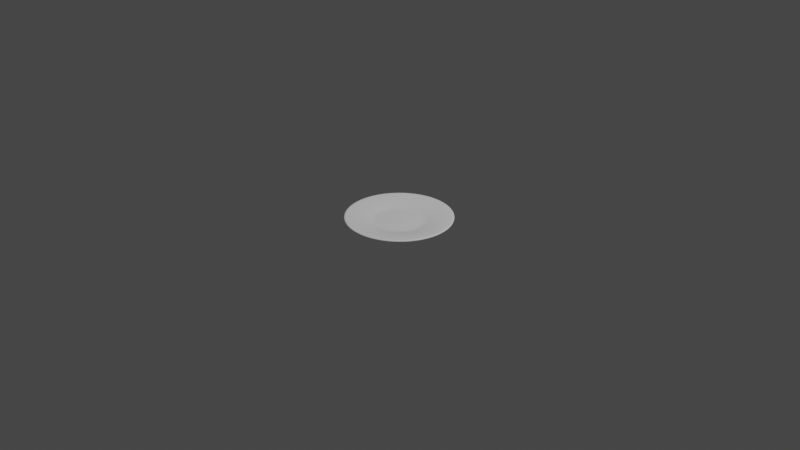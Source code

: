 # Source: plate6.blend  (saved by Blender 2.92.15; exported with 4.5.12 LTS)
import bpy
from mathutils import Matrix  # noqa: F401  (used for matrix-valued properties, if any)

bpy.ops.wm.read_factory_settings(use_empty=True)
scene = bpy.context.scene
scene.name = 'Scene'

# ---- collections
col_collection = bpy.data.collections.new('Collection'); scene.collection.children.link(col_collection)

# ---- materials (node trees are filled in below, after node groups)
mat_plate_001 = bpy.data.materials.new('Plate.001')
mat_plate_001.alpha_threshold = 0.0
mat_plate_001.use_transparent_shadow = False
mat_plate_001.roughness = 0.5
mat_plate_001.line_color = (0.0, 0.0, 0.0, 1.0)

# ---- material node trees
mat_plate_001.use_nodes = True; mat_plate_001.node_tree.nodes.clear()
_N = mat_plate_001.node_tree.nodes; _L = mat_plate_001.node_tree.links
n0 = _N.new('ShaderNodeOutputMaterial'); n0.name = 'Material Output'; n0.location = (300, 300)
n1 = _N.new('ShaderNodeBsdfPrincipled'); n1.name = 'Principled BSDF'; n1.location = (10, 300)
n1.width = 150
n1.subsurface_method = 'BURLEY'
n1.inputs[0].default_value = (1.0, 1.0, 1.0, 1.0)
n1.inputs[2].default_value = 0.0
n1.inputs[3].default_value = 1.45
n1.inputs[9].default_value = (1.0, 1.0, 1.0)
n1.inputs[27].default_value = (0.0, 0.0, 0.0, 1.0)
n1.inputs[28].default_value = 1.0
_L.new(n1.outputs[0], n0.inputs[0])
n0.is_active_output = True

# ---- world
world_world = bpy.data.worlds.new('World'); scene.world = world_world
world_world.use_nodes = True; world_world.node_tree.nodes.clear()
_N = world_world.node_tree.nodes; _L = world_world.node_tree.links
n0 = _N.new('ShaderNodeOutputWorld'); n0.name = 'World Output'; n0.location = (300, 300)
n1 = _N.new('ShaderNodeBackground'); n1.name = 'Background'; n1.location = (10, 300)
n1.inputs[0].default_value = (0.05088, 0.05088, 0.05088, 1.0)
_L.new(n1.outputs[0], n0.inputs[0])
n0.is_active_output = True
world_world.color = (0.05088, 0.05088, 0.05088)
world_world.use_sun_shadow = False
world_world.sun_shadow_jitter_overblur = 0.0

# ---- cameras
cam_camera = bpy.data.cameras.new('Camera')
cam_camera.clip_end = 100.0
cam_camera.ortho_scale = 7.314

# ---- lights
light_light = bpy.data.lights.new('Light', 'POINT')
light_light.transmission_factor = 0.0
light_light.energy = 1000.0
light_light.shadow_soft_size = 0.1
light_light.shadow_maximum_resolution = 0.006
light_light.use_absolute_resolution = True

# ---- meshes
me_mesh_007 = bpy.data.meshes.new('Mesh.007')
me_mesh_007.from_pydata([(1.28, -0.1907, -0.2027), (1.233, -0.1907, -0.4005), (1.155, -0.1907, -0.5884), (1.048, -0.1907, -0.7618), (0.9164, -0.1907, -0.9164), (0.7618, -0.1907, -1.048), (0.5884, -0.1907, -1.155), (0.4005, -0.1907, -1.233), (0.2027, -0.1907, -1.28), (2.086e-07, -0.1907, -1.296), (-0.2027, -0.1907, -1.28), (-0.4005, -0.1907, -1.233), (-0.5884, -0.1907, -1.155), (-0.7618, -0.1907, -1.048), (-0.9164, -0.1907, -0.9164), (-1.048, -0.1907, -0.7618), (-1.155, -0.1907, -0.5884), (-1.233, -0.1907, -0.4005), (-1.28, -0.1907, -0.2027), (-1.296, -0.1907, 0.0), (-1.28, -0.1907, 0.2027), (-1.233, -0.1907, 0.4005), (-1.155, -0.1907, 0.5884), (-1.048, -0.1907, 0.7618), (-0.9164, -0.1907, 0.9164), (-0.7618, -0.1907, 1.048), (-0.5884, -0.1907, 1.155), (-0.4005, -0.1907, 1.233), (-0.2027, -0.1907, 1.28), (-2.086e-07, -0.1907, 1.296), (0.2027, -0.1907, 1.28), (0.4005, -0.1907, 1.233), (0.5884, -0.1907, 1.155), (0.7618, -0.1907, 1.048), (0.9164, -0.1907, 0.9164), (1.048, -0.1907, 0.7618), (1.155, -0.1907, 0.5884), (1.233, -0.1907, 0.4005), (1.28, -0.1907, 0.2027), (1.296, -0.1907, 0.0), (1.312, -0.1007, -0.2078), (1.263, -0.1007, -0.4104), (1.183, -0.1007, -0.6029), (1.074, -0.1007, -0.7806), (0.9391, -0.1007, -0.9391), (0.7806, -0.1007, -1.074), (0.6029, -0.1007, -1.183), (0.4104, -0.1007, -1.263), (0.2078, -0.1007, -1.312), (2.384e-07, -0.1007, -1.328), (-0.2078, -0.1007, -1.312), (-0.4104, -0.1007, -1.263), (-0.6029, -0.1007, -1.183), (-0.7806, -0.1007, -1.074), (-0.9391, -0.1007, -0.9391), (-1.074, -0.1007, -0.7806), (-1.183, -0.1007, -0.6029), (-1.263, -0.1007, -0.4104), (-1.312, -0.1007, -0.2078), (-1.328, -0.1007, 0.0), (-1.312, -0.1007, 0.2078), (-1.263, -0.1007, 0.4104), (-1.183, -0.1007, 0.6029), (-1.074, -0.1007, 0.7806), (-0.9391, -0.1007, 0.9391), (-0.7806, -0.1007, 1.074), (-0.6029, -0.1007, 1.183), (-0.4104, -0.1007, 1.263), (-0.2078, -0.1007, 1.312), (-1.788e-07, -0.1007, 1.328), (0.2078, -0.1007, 1.312), (0.4104, -0.1007, 1.263), (0.6029, -0.1007, 1.183), (0.7806, -0.1007, 1.074), (0.9391, -0.1007, 0.9391), (1.074, -0.1007, 0.7806), (1.183, -0.1007, 0.6029), (1.263, -0.1007, 0.4104), (1.312, -0.1007, 0.2078), (1.328, -0.1007, 0.0), (1.167, -0.03789, -0.1848), (1.123, -0.03789, -0.365), (1.053, -0.03789, -0.5363), (0.9557, -0.03789, -0.6943), (0.8353, -0.03789, -0.8353), (0.6943, -0.03789, -0.9557), (0.5363, -0.03789, -1.053), (0.365, -0.03789, -1.123), (0.1848, -0.03789, -1.167), (2.086e-07, -0.03789, -1.181), (-0.1848, -0.03789, -1.167), (-0.365, -0.03789, -1.123), (-0.5363, -0.03789, -1.053), (-0.6943, -0.03789, -0.9557), (-0.8353, -0.03789, -0.8353), (-0.9557, -0.03789, -0.6943), (-1.053, -0.03789, -0.5363), (-1.123, -0.03789, -0.365), (-1.167, -0.03789, -0.1848), (-1.181, -0.03789, 0.0), (-1.167, -0.03789, 0.1848), (-1.123, -0.03789, 0.365), (-1.053, -0.03789, 0.5363), (-0.9557, -0.03789, 0.6943), (-0.8353, -0.03789, 0.8353), (-0.6943, -0.03789, 0.9557), (-0.5363, -0.03789, 1.053), (-0.365, -0.03789, 1.123), (-0.1848, -0.03789, 1.167), (-1.788e-07, -0.03789, 1.181), (0.1848, -0.03789, 1.167), (0.365, -0.03789, 1.123), (0.5363, -0.03789, 1.053), (0.6943, -0.03789, 0.9557), (0.8353, -0.03789, 0.8353), (0.9557, -0.03789, 0.6943), (1.053, -0.03789, 0.5363), (1.123, -0.03789, 0.365), (1.167, -0.03789, 0.1848), (1.181, -0.03789, 0.0), (1.101, -0.08293, -0.1743), (1.06, -0.08293, -0.3444), (-5.96e-08, -0.08293, 0.0), (0.9929, -0.08293, -0.5059), (0.9016, -0.08293, -0.655), (0.788, -0.08293, -0.788), (0.655, -0.08293, -0.9016), (0.5059, -0.08293, -0.9929), (0.3444, -0.08293, -1.06), (0.1743, -0.08293, -1.101), (2.086e-07, -0.08293, -1.114), (-0.1743, -0.08293, -1.101), (-0.3444, -0.08293, -1.06), (-0.5059, -0.08293, -0.9929), (-0.655, -0.08293, -0.9016), (-0.788, -0.08293, -0.788), (-0.9016, -0.08293, -0.655), (-0.9929, -0.08293, -0.5059), (-1.06, -0.08293, -0.3444), (-1.101, -0.08293, -0.1743), (-1.114, -0.08293, 0.0), (-1.101, -0.08293, 0.1743), (-1.06, -0.08293, 0.3444), (-0.9929, -0.08293, 0.5059), (-0.9016, -0.08293, 0.655), (-0.788, -0.08293, 0.788), (-0.655, -0.08293, 0.9016), (-0.5059, -0.08293, 0.9929), (-0.3444, -0.08293, 1.06), (-0.1743, -0.08293, 1.101), (-1.788e-07, -0.08293, 1.114), (0.1743, -0.08293, 1.101), (0.3444, -0.08293, 1.06), (0.5059, -0.08293, 0.9929), (0.655, -0.08293, 0.9016), (0.788, -0.08293, 0.788), (0.9016, -0.08293, 0.655), (0.9929, -0.08293, 0.5059), (1.06, -0.08293, 0.3444), (1.101, -0.08293, 0.1743), (1.114, -0.08293, 0.0), (2.182, 0.07168, -0.3456), (2.202, 0.09324, -0.3487), (2.101, 0.07168, -0.6827), (2.12, 0.09324, -0.6888), (1.969, 0.07168, -1.003), (1.986, 0.09324, -1.012), (1.787, 0.07168, -1.299), (1.803, 0.09324, -1.31), (1.562, 0.07168, -1.562), (1.576, 0.09324, -1.576), (1.299, 0.07168, -1.787), (1.31, 0.09324, -1.803), (1.003, 0.07168, -1.969), (1.012, 0.09324, -1.986), (0.6827, 0.07168, -2.101), (0.6888, 0.09324, -2.12), (0.3456, 0.07168, -2.182), (0.3487, 0.09324, -2.202), (5.96e-07, 0.07168, -2.209), (5.96e-07, 0.09324, -2.229), (-0.3456, 0.07168, -2.182), (-0.3487, 0.09324, -2.202), (-0.6827, 0.07168, -2.101), (-0.6888, 0.09324, -2.12), (-1.003, 0.07168, -1.969), (-1.012, 0.09324, -1.986), (-1.299, 0.07168, -1.787), (-1.31, 0.09324, -1.803), (-1.562, 0.07168, -1.562), (-1.576, 0.09324, -1.576), (-1.787, 0.07168, -1.299), (-1.803, 0.09324, -1.31), (-1.969, 0.07168, -1.003), (-1.986, 0.09324, -1.012), (-2.101, 0.07168, -0.6827), (-2.12, 0.09324, -0.6888), (-2.182, 0.07168, -0.3456), (-2.202, 0.09324, -0.3487), (-2.209, 0.07168, 0.0), (-2.229, 0.09324, 0.0), (-2.182, 0.07168, 0.3456), (-2.202, 0.09324, 0.3487), (-2.101, 0.07168, 0.6827), (-2.12, 0.09324, 0.6888), (-1.969, 0.07168, 1.003), (-1.986, 0.09324, 1.012), (-1.787, 0.07168, 1.299), (-1.803, 0.09324, 1.31), (-1.562, 0.07168, 1.562), (-1.576, 0.09324, 1.576), (-1.299, 0.07168, 1.787), (-1.31, 0.09324, 1.803), (-1.003, 0.07168, 1.969), (-1.012, 0.09324, 1.986), (-0.6827, 0.07168, 2.101), (-0.6888, 0.09324, 2.12), (-0.3456, 0.07168, 2.182), (-0.3487, 0.09324, 2.202), (-1.49e-07, 0.07168, 2.209), (-1.49e-07, 0.09324, 2.229), (0.3456, 0.07168, 2.182), (0.3487, 0.09324, 2.202), (0.6827, 0.07168, 2.101), (0.6888, 0.09324, 2.12), (1.003, 0.07168, 1.969), (1.012, 0.09324, 1.986), (1.299, 0.07168, 1.787), (1.31, 0.09324, 1.803), (1.562, 0.07168, 1.562), (1.576, 0.09324, 1.576), (1.787, 0.07168, 1.299), (1.803, 0.09324, 1.31), (1.969, 0.07168, 1.003), (1.986, 0.09324, 1.012), (2.101, 0.07168, 0.6827), (2.12, 0.09324, 0.6888), (2.182, 0.07168, 0.3456), (2.202, 0.09324, 0.3487), (2.209, 0.07168, 0.0), (2.229, 0.09324, 0.0), (2.202, 0.1158, -0.3487), (2.178, 0.1334, -0.3449), (2.12, 0.1158, -0.6888), (2.097, 0.1334, -0.6813), (1.986, 0.1158, -1.012), (1.964, 0.1334, -1.001), (1.803, 0.1158, -1.31), (1.784, 0.1334, -1.296), (1.576, 0.1158, -1.576), (1.559, 0.1334, -1.559), (1.31, 0.1158, -1.803), (1.296, 0.1334, -1.784), (1.012, 0.1158, -1.986), (1.001, 0.1334, -1.964), (0.6888, 0.1158, -2.12), (0.6813, 0.1334, -2.097), (0.3487, 0.1158, -2.202), (0.3449, 0.1334, -2.178), (5.96e-07, 0.1158, -2.229), (5.96e-07, 0.1334, -2.205), (-0.3487, 0.1158, -2.202), (-0.3449, 0.1334, -2.178), (-0.6888, 0.1158, -2.12), (-0.6813, 0.1334, -2.097), (-1.012, 0.1158, -1.986), (-1.001, 0.1334, -1.964), (-1.31, 0.1158, -1.803), (-1.296, 0.1334, -1.784), (-1.576, 0.1158, -1.576), (-1.559, 0.1334, -1.559), (-1.803, 0.1158, -1.31), (-1.784, 0.1334, -1.296), (-1.986, 0.1158, -1.012), (-1.964, 0.1334, -1.001), (-2.12, 0.1158, -0.6888), (-2.097, 0.1334, -0.6813), (-2.202, 0.1158, -0.3487), (-2.178, 0.1334, -0.3449), (-2.229, 0.1158, 0.0), (-2.205, 0.1334, 0.0), (-2.202, 0.1158, 0.3487), (-2.178, 0.1334, 0.3449), (-2.12, 0.1158, 0.6888), (-2.097, 0.1334, 0.6813), (-1.986, 0.1158, 1.012), (-1.964, 0.1334, 1.001), (-1.803, 0.1158, 1.31), (-1.784, 0.1334, 1.296), (-1.576, 0.1158, 1.576), (-1.559, 0.1334, 1.559), (-1.31, 0.1158, 1.803), (-1.296, 0.1334, 1.784), (-1.012, 0.1158, 1.986), (-1.001, 0.1334, 1.964), (-0.6888, 0.1158, 2.12), (-0.6813, 0.1334, 2.097), (-0.3487, 0.1158, 2.202), (-0.3449, 0.1334, 2.178), (-1.49e-07, 0.1158, 2.229), (-1.49e-07, 0.1334, 2.205), (0.3487, 0.1158, 2.202), (0.3449, 0.1334, 2.178), (0.6888, 0.1158, 2.12), (0.6813, 0.1334, 2.097), (1.012, 0.1158, 1.986), (1.001, 0.1334, 1.964), (1.31, 0.1158, 1.803), (1.296, 0.1334, 1.784), (1.576, 0.1158, 1.576), (1.559, 0.1334, 1.559), (1.803, 0.1158, 1.31), (1.784, 0.1334, 1.296), (1.986, 0.1158, 1.012), (1.964, 0.1334, 1.001), (2.12, 0.1158, 0.6888), (2.097, 0.1334, 0.6813), (2.202, 0.1158, 0.3487), (2.178, 0.1334, 0.3449), (2.229, 0.1158, 0.0), (2.205, 0.1334, 0.0)], [], [(0, 1, 41, 40), (1, 2, 42, 41), (2, 3, 43, 42), (3, 4, 44, 43), (4, 5, 45, 44), (5, 6, 46, 45), (6, 7, 47, 46), (7, 8, 48, 47), (8, 9, 49, 48), (9, 10, 50, 49), (10, 11, 51, 50), (11, 12, 52, 51), (12, 13, 53, 52), (13, 14, 54, 53), (14, 15, 55, 54), (15, 16, 56, 55), (16, 17, 57, 56), (17, 18, 58, 57), (18, 19, 59, 58), (19, 20, 60, 59), (20, 21, 61, 60), (21, 22, 62, 61), (22, 23, 63, 62), (23, 24, 64, 63), (24, 25, 65, 64), (25, 26, 66, 65), (26, 27, 67, 66), (27, 28, 68, 67), (28, 29, 69, 68), (29, 30, 70, 69), (30, 31, 71, 70), (31, 32, 72, 71), (32, 33, 73, 72), (33, 34, 74, 73), (34, 35, 75, 74), (35, 36, 76, 75), (36, 37, 77, 76), (37, 38, 78, 77), (38, 39, 79, 78), (39, 0, 40, 79), (120, 121, 122), (121, 123, 122), (123, 124, 122), (124, 125, 122), (125, 126, 122), (126, 127, 122), (127, 128, 122), (128, 129, 122), (129, 130, 122), (130, 131, 122), (131, 132, 122), (132, 133, 122), (133, 134, 122), (134, 135, 122), (135, 136, 122), (136, 137, 122), (137, 138, 122), (138, 139, 122), (139, 140, 122), (140, 141, 122), (141, 142, 122), (142, 143, 122), (143, 144, 122), (144, 145, 122), (145, 146, 122), (146, 147, 122), (147, 148, 122), (148, 149, 122), (149, 150, 122), (150, 151, 122), (151, 152, 122), (152, 153, 122), (153, 154, 122), (154, 155, 122), (155, 156, 122), (156, 157, 122), (157, 158, 122), (158, 159, 122), (159, 160, 122), (160, 120, 122), (80, 81, 121, 120), (81, 82, 123, 121), (82, 83, 124, 123), (83, 84, 125, 124), (84, 85, 126, 125), (85, 86, 127, 126), (86, 87, 128, 127), (87, 88, 129, 128), (88, 89, 130, 129), (89, 90, 131, 130), (90, 91, 132, 131), (91, 92, 133, 132), (92, 93, 134, 133), (93, 94, 135, 134), (94, 95, 136, 135), (95, 96, 137, 136), (96, 97, 138, 137), (97, 98, 139, 138), (98, 99, 140, 139), (99, 100, 141, 140), (100, 101, 142, 141), (101, 102, 143, 142), (102, 103, 144, 143), (103, 104, 145, 144), (104, 105, 146, 145), (105, 106, 147, 146), (106, 107, 148, 147), (107, 108, 149, 148), (108, 109, 150, 149), (109, 110, 151, 150), (110, 111, 152, 151), (111, 112, 153, 152), (112, 113, 154, 153), (113, 114, 155, 154), (114, 115, 156, 155), (115, 116, 157, 156), (116, 117, 158, 157), (117, 118, 159, 158), (118, 119, 160, 159), (119, 80, 120, 160), (161, 162, 240, 239), (162, 161, 163, 164), (164, 163, 165, 166), (166, 165, 167, 168), (168, 167, 169, 170), (170, 169, 171, 172), (172, 171, 173, 174), (174, 173, 175, 176), (176, 175, 177, 178), (178, 177, 179, 180), (180, 179, 181, 182), (182, 181, 183, 184), (184, 183, 185, 186), (186, 185, 187, 188), (188, 187, 189, 190), (190, 189, 191, 192), (192, 191, 193, 194), (194, 193, 195, 196), (196, 195, 197, 198), (198, 197, 199, 200), (200, 199, 201, 202), (202, 201, 203, 204), (204, 203, 205, 206), (206, 205, 207, 208), (208, 207, 209, 210), (210, 209, 211, 212), (212, 211, 213, 214), (214, 213, 215, 216), (216, 215, 217, 218), (218, 217, 219, 220), (220, 219, 221, 222), (222, 221, 223, 224), (224, 223, 225, 226), (226, 225, 227, 228), (228, 227, 229, 230), (230, 229, 231, 232), (232, 231, 233, 234), (234, 233, 235, 236), (236, 235, 237, 238), (238, 237, 239, 240), (241, 242, 320, 319), (242, 241, 243, 244), (244, 243, 245, 246), (246, 245, 247, 248), (248, 247, 249, 250), (250, 249, 251, 252), (252, 251, 253, 254), (254, 253, 255, 256), (256, 255, 257, 258), (258, 257, 259, 260), (260, 259, 261, 262), (262, 261, 263, 264), (264, 263, 265, 266), (266, 265, 267, 268), (268, 267, 269, 270), (270, 269, 271, 272), (272, 271, 273, 274), (274, 273, 275, 276), (276, 275, 277, 278), (278, 277, 279, 280), (280, 279, 281, 282), (282, 281, 283, 284), (284, 283, 285, 286), (286, 285, 287, 288), (288, 287, 289, 290), (290, 289, 291, 292), (292, 291, 293, 294), (294, 293, 295, 296), (296, 295, 297, 298), (298, 297, 299, 300), (300, 299, 301, 302), (302, 301, 303, 304), (304, 303, 305, 306), (306, 305, 307, 308), (308, 307, 309, 310), (310, 309, 311, 312), (312, 311, 313, 314), (314, 313, 315, 316), (316, 315, 317, 318), (318, 317, 319, 320), (40, 41, 163, 161), (41, 42, 165, 163), (42, 43, 167, 165), (43, 44, 169, 167), (44, 45, 171, 169), (45, 46, 173, 171), (46, 47, 175, 173), (47, 48, 177, 175), (48, 49, 179, 177), (49, 50, 181, 179), (50, 51, 183, 181), (51, 52, 185, 183), (52, 53, 187, 185), (53, 54, 189, 187), (54, 55, 191, 189), (55, 56, 193, 191), (56, 57, 195, 193), (57, 58, 197, 195), (58, 59, 199, 197), (59, 60, 201, 199), (60, 61, 203, 201), (61, 62, 205, 203), (62, 63, 207, 205), (63, 64, 209, 207), (64, 65, 211, 209), (65, 66, 213, 211), (66, 67, 215, 213), (67, 68, 217, 215), (68, 69, 219, 217), (69, 70, 221, 219), (70, 71, 223, 221), (71, 72, 225, 223), (72, 73, 227, 225), (73, 74, 229, 227), (74, 75, 231, 229), (75, 76, 233, 231), (76, 77, 235, 233), (77, 78, 237, 235), (78, 79, 239, 237), (79, 40, 161, 239), (162, 164, 243, 241), (164, 166, 245, 243), (166, 168, 247, 245), (168, 170, 249, 247), (170, 172, 251, 249), (172, 174, 253, 251), (174, 176, 255, 253), (176, 178, 257, 255), (178, 180, 259, 257), (180, 182, 261, 259), (182, 184, 263, 261), (184, 186, 265, 263), (186, 188, 267, 265), (188, 190, 269, 267), (190, 192, 271, 269), (192, 194, 273, 271), (194, 196, 275, 273), (196, 198, 277, 275), (198, 200, 279, 277), (200, 202, 281, 279), (202, 204, 283, 281), (204, 206, 285, 283), (206, 208, 287, 285), (208, 210, 289, 287), (210, 212, 291, 289), (212, 214, 293, 291), (214, 216, 295, 293), (216, 218, 297, 295), (218, 220, 299, 297), (220, 222, 301, 299), (222, 224, 303, 301), (224, 226, 305, 303), (226, 228, 307, 305), (228, 230, 309, 307), (230, 232, 311, 309), (232, 234, 313, 311), (234, 236, 315, 313), (236, 238, 317, 315), (238, 240, 319, 317), (240, 162, 241, 319), (242, 244, 81, 80), (244, 246, 82, 81), (246, 248, 83, 82), (248, 250, 84, 83), (250, 252, 85, 84), (252, 254, 86, 85), (254, 256, 87, 86), (256, 258, 88, 87), (258, 260, 89, 88), (260, 262, 90, 89), (262, 264, 91, 90), (264, 266, 92, 91), (266, 268, 93, 92), (268, 270, 94, 93), (270, 272, 95, 94), (272, 274, 96, 95), (274, 276, 97, 96), (276, 278, 98, 97), (278, 280, 99, 98), (280, 282, 100, 99), (282, 284, 101, 100), (284, 286, 102, 101), (286, 288, 103, 102), (288, 290, 104, 103), (290, 292, 105, 104), (292, 294, 106, 105), (294, 296, 107, 106), (296, 298, 108, 107), (298, 300, 109, 108), (300, 302, 110, 109), (302, 304, 111, 110), (304, 306, 112, 111), (306, 308, 113, 112), (308, 310, 114, 113), (310, 312, 115, 114), (312, 314, 116, 115), (314, 316, 117, 116), (316, 318, 118, 117), (318, 320, 119, 118), (320, 242, 80, 119)])
me_mesh_007.polygons.foreach_set('use_smooth', [True] * 320)
_k = set([(0, 1), (0, 39), (1, 2), (2, 3), (3, 4), (4, 5), (5, 6), (6, 7), (7, 8), (8, 9), (9, 10), (10, 11), (11, 12), (12, 13), (13, 14), (14, 15), (15, 16), (16, 17), (17, 18), (18, 19), (19, 20), (20, 21), (21, 22), (22, 23), (23, 24), (24, 25), (25, 26), (26, 27), (27, 28), (28, 29), (29, 30), (30, 31), (31, 32), (32, 33), (33, 34), (34, 35), (35, 36), (36, 37), (37, 38), (38, 39)])
me_mesh_007.attributes.new('sharp_edge', 'BOOLEAN', 'EDGE').data.foreach_set('value', [ (min(e.vertices), max(e.vertices)) in _k for e in me_mesh_007.edges])
_uv = me_mesh_007.uv_layers.new(name='map1')
_uv.uv.foreach_set('vector', [0.375, 0.3125, 0.3812, 0.3125, 0.3812, 0.6884, 0.375, 0.6884, 0.3812, 0.3125, 0.3875, 0.3125, 0.3875, 0.6884, 0.3812, 0.6884, 0.3875, 0.3125, 0.3937, 0.3125, 0.3937, 0.6884, 0.3875, 0.6884, 0.3937, 0.3125, 0.4, 0.3125, 0.4, 0.6884, 0.3937, 0.6884, 0.4, 0.3125, 0.4062, 0.3125, 0.4062, 0.6884, 0.4, 0.6884, 0.4062, 0.3125, 0.4125, 0.3125, 0.4125, 0.6884, 0.4062, 0.6884, 0.4125, 0.3125, 0.4187, 0.3125, 0.4187, 0.6884, 0.4125, 0.6884, 0.4187, 0.3125, 0.425, 0.3125, 0.425, 0.6884, 0.4187, 0.6884, 0.425, 0.3125, 0.4312, 0.3125, 0.4312, 0.6884, 0.425, 0.6884, 0.4312, 0.3125, 0.4375, 0.3125, 0.4375, 0.6884, 0.4312, 0.6884, 0.4375, 0.3125, 0.4437, 0.3125, 0.4437, 0.6884, 0.4375, 0.6884, 0.4437, 0.3125, 0.45, 0.3125, 0.45, 0.6884, 0.4437, 0.6884, 0.45, 0.3125, 0.4562, 0.3125, 0.4562, 0.6884, 0.45, 0.6884, 0.4562, 0.3125, 0.4625, 0.3125, 0.4625, 0.6884, 0.4562, 0.6884, 0.4625, 0.3125, 0.4687, 0.3125, 0.4687, 0.6884, 0.4625, 0.6884, 0.4687, 0.3125, 0.475, 0.3125, 0.475, 0.6884, 0.4687, 0.6884, 0.475, 0.3125, 0.4812, 0.3125, 0.4812, 0.6884, 0.475, 0.6884, 0.4812, 0.3125, 0.4875, 0.3125, 0.4875, 0.6884, 0.4812, 0.6884, 0.4875, 0.3125, 0.4937, 0.3125, 0.4937, 0.6884, 0.4875, 0.6884, 0.4937, 0.3125, 0.5, 0.3125, 0.5, 0.6884, 0.4937, 0.6884, 0.5, 0.3125, 0.5062, 0.3125, 0.5062, 0.6884, 0.5, 0.6884, 0.5062, 0.3125, 0.5125, 0.3125, 0.5125, 0.6884, 0.5062, 0.6884, 0.5125, 0.3125, 0.5187, 0.3125, 0.5187, 0.6884, 0.5125, 0.6884, 0.5187, 0.3125, 0.525, 0.3125, 0.525, 0.6884, 0.5187, 0.6884, 0.525, 0.3125, 0.5312, 0.3125, 0.5312, 0.6884, 0.525, 0.6884, 0.5312, 0.3125, 0.5375, 0.3125, 0.5375, 0.6884, 0.5312, 0.6884, 0.5375, 0.3125, 0.5438, 0.3125, 0.5438, 0.6884, 0.5375, 0.6884, 0.5438, 0.3125, 0.55, 0.3125, 0.55, 0.6884, 0.5438, 0.6884, 0.55, 0.3125, 0.5563, 0.3125, 0.5563, 0.6884, 0.55, 0.6884, 0.5563, 0.3125, 0.5625, 0.3125, 0.5625, 0.6884, 0.5563, 0.6884, 0.5625, 0.3125, 0.5688, 0.3125, 0.5688, 0.6884, 0.5625, 0.6884, 0.5688, 0.3125, 0.575, 0.3125, 0.575, 0.6884, 0.5688, 0.6884, 0.575, 0.3125, 0.5813, 0.3125, 0.5813, 0.6884, 0.575, 0.6884, 0.5813, 0.3125, 0.5875, 0.3125, 0.5875, 0.6884, 0.5813, 0.6884, 0.5875, 0.3125, 0.5938, 0.3125, 0.5938, 0.6884, 0.5875, 0.6884, 0.5938, 0.3125, 0.6, 0.3125, 0.6, 0.6884, 0.5938, 0.6884, 0.6, 0.3125, 0.6063, 0.3125, 0.6063, 0.6884, 0.6, 0.6884, 0.6063, 0.3125, 0.6125, 0.3125, 0.6125, 0.6884, 0.6063, 0.6884, 0.6125, 0.3125, 0.6188, 0.3125, 0.6188, 0.6884, 0.6125, 0.6884, 0.6188, 0.3125, 0.625, 0.3125, 0.625, 0.6884, 0.6188, 0.6884, 0.6543, 0.8682, 0.6486, 0.892, 0.5, 0.8375, 0.6486, 0.892, 0.6392, 0.9147, 0.5, 0.8375, 0.6392, 0.9147, 0.6264, 0.9356, 0.5, 0.8375, 0.6264, 0.9356, 0.6105, 0.9542, 0.5, 0.8375, 0.6105, 0.9542, 0.5918, 0.9702, 0.5, 0.8375, 0.5918, 0.9702, 0.5709, 0.983, 0.5, 0.8375, 0.5709, 0.983, 0.5483, 0.9924, 0.5, 0.8375, 0.5483, 0.9924, 0.5244, 0.9981, 0.5, 0.8375, 0.5244, 0.9981, 0.5, 1.0, 0.5, 0.8375, 0.5, 1.0, 0.4756, 0.9981, 0.5, 0.8375, 0.4756, 0.9981, 0.4517, 0.9924, 0.5, 0.8375, 0.4517, 0.9924, 0.4291, 0.983, 0.5, 0.8375, 0.4291, 0.983, 0.4082, 0.9702, 0.5, 0.8375, 0.4082, 0.9702, 0.3895, 0.9542, 0.5, 0.8375, 0.3895, 0.9542, 0.3736, 0.9356, 0.5, 0.8375, 0.3736, 0.9356, 0.3608, 0.9147, 0.5, 0.8375, 0.3608, 0.9147, 0.3514, 0.892, 0.5, 0.8375, 0.3514, 0.892, 0.3457, 0.8682, 0.5, 0.8375, 0.3457, 0.8682, 0.3437, 0.8438, 0.5, 0.8375, 0.3437, 0.8438, 0.3457, 0.8193, 0.5, 0.8375, 0.3457, 0.8193, 0.3514, 0.7955, 0.5, 0.8375, 0.3514, 0.7955, 0.3608, 0.7728, 0.5, 0.8375, 0.3608, 0.7728, 0.3736, 0.7519, 0.5, 0.8375, 0.3736, 0.7519, 0.3895, 0.7333, 0.5, 0.8375, 0.3895, 0.7333, 0.4082, 0.7173, 0.5, 0.8375, 0.4082, 0.7173, 0.4291, 0.7045, 0.5, 0.8375, 0.4291, 0.7045, 0.4517, 0.6951, 0.5, 0.8375, 0.4517, 0.6951, 0.4756, 0.6894, 0.5, 0.8375, 0.4756, 0.6894, 0.5, 0.6875, 0.5, 0.8375, 0.5, 0.6875, 0.5244, 0.6894, 0.5, 0.8375, 0.5244, 0.6894, 0.5483, 0.6951, 0.5, 0.8375, 0.5483, 0.6951, 0.5709, 0.7045, 0.5, 0.8375, 0.5709, 0.7045, 0.5918, 0.7173, 0.5, 0.8375, 0.5918, 0.7173, 0.6105, 0.7333, 0.5, 0.8375, 0.6105, 0.7333, 0.6264, 0.7519, 0.5, 0.8375, 0.6264, 0.7519, 0.6392, 0.7728, 0.5, 0.8375, 0.6392, 0.7728, 0.6486, 0.7955, 0.5, 0.8375, 0.6486, 0.7955, 0.6543, 0.8193, 0.5, 0.8375, 0.6543, 0.8193, 0.6562, 0.8438, 0.5, 0.8375, 0.6562, 0.8438, 0.6543, 0.8682, 0.5, 0.8375, 0.6543, 0.8682, 0.6486, 0.892, 0.6486, 0.892, 0.6543, 0.8682, 0.6486, 0.892, 0.6392, 0.9147, 0.6392, 0.9147, 0.6486, 0.892, 0.6392, 0.9147, 0.6264, 0.9356, 0.6264, 0.9356, 0.6392, 0.9147, 0.6264, 0.9356, 0.6105, 0.9542, 0.6105, 0.9542, 0.6264, 0.9356, 0.6105, 0.9542, 0.5918, 0.9702, 0.5918, 0.9702, 0.6105, 0.9542, 0.5918, 0.9702, 0.5709, 0.983, 0.5709, 0.983, 0.5918, 0.9702, 0.5709, 0.983, 0.5483, 0.9924, 0.5483, 0.9924, 0.5709, 0.983, 0.5483, 0.9924, 0.5244, 0.9981, 0.5244, 0.9981, 0.5483, 0.9924, 0.5244, 0.9981, 0.5, 1.0, 0.5, 1.0, 0.5244, 0.9981, 0.5, 1.0, 0.4756, 0.9981, 0.4756, 0.9981, 0.5, 1.0, 0.4756, 0.9981, 0.4517, 0.9924, 0.4517, 0.9924, 0.4756, 0.9981, 0.4517, 0.9924, 0.4291, 0.983, 0.4291, 0.983, 0.4517, 0.9924, 0.4291, 0.983, 0.4082, 0.9702, 0.4082, 0.9702, 0.4291, 0.983, 0.4082, 0.9702, 0.3895, 0.9542, 0.3895, 0.9542, 0.4082, 0.9702, 0.3895, 0.9542, 0.3736, 0.9356, 0.3736, 0.9356, 0.3895, 0.9542, 0.3736, 0.9356, 0.3608, 0.9147, 0.3608, 0.9147, 0.3736, 0.9356, 0.3608, 0.9147, 0.3514, 0.892, 0.3514, 0.892, 0.3608, 0.9147, 0.3514, 0.892, 0.3457, 0.8682, 0.3457, 0.8682, 0.3514, 0.892, 0.3457, 0.8682, 0.3437, 0.8438, 0.3437, 0.8438, 0.3457, 0.8682, 0.3437, 0.8438, 0.3457, 0.8193, 0.3457, 0.8193, 0.3437, 0.8438, 0.3457, 0.8193, 0.3514, 0.7955, 0.3514, 0.7955, 0.3457, 0.8193, 0.3514, 0.7955, 0.3608, 0.7728, 0.3608, 0.7728, 0.3514, 0.7955, 0.3608, 0.7728, 0.3736, 0.7519, 0.3736, 0.7519, 0.3608, 0.7728, 0.3736, 0.7519, 0.3895, 0.7333, 0.3895, 0.7333, 0.3736, 0.7519, 0.3895, 0.7333, 0.4082, 0.7173, 0.4082, 0.7173, 0.3895, 0.7333, 0.4082, 0.7173, 0.4291, 0.7045, 0.4291, 0.7045, 0.4082, 0.7173, 0.4291, 0.7045, 0.4517, 0.6951, 0.4517, 0.6951, 0.4291, 0.7045, 0.4517, 0.6951, 0.4756, 0.6894, 0.4756, 0.6894, 0.4517, 0.6951, 0.4756, 0.6894, 0.5, 0.6875, 0.5, 0.6875, 0.4756, 0.6894, 0.5, 0.6875, 0.5244, 0.6894, 0.5244, 0.6894, 0.5, 0.6875, 0.5244, 0.6894, 0.5483, 0.6951, 0.5483, 0.6951, 0.5244, 0.6894, 0.5483, 0.6951, 0.5709, 0.7045, 0.5709, 0.7045, 0.5483, 0.6951, 0.5709, 0.7045, 0.5918, 0.7173, 0.5918, 0.7173, 0.5709, 0.7045, 0.5918, 0.7173, 0.6105, 0.7333, 0.6105, 0.7333, 0.5918, 0.7173, 0.6105, 0.7333, 0.6264, 0.7519, 0.6264, 0.7519, 0.6105, 0.7333, 0.6264, 0.7519, 0.6392, 0.7728, 0.6392, 0.7728, 0.6264, 0.7519, 0.6392, 0.7728, 0.6486, 0.7955, 0.6486, 0.7955, 0.6392, 0.7728, 0.6486, 0.7955, 0.6543, 0.8193, 0.6543, 0.8193, 0.6486, 0.7955, 0.6543, 0.8193, 0.6562, 0.8438, 0.6562, 0.8438, 0.6543, 0.8193, 0.6562, 0.8438, 0.6543, 0.8682, 0.6543, 0.8682, 0.6562, 0.8438, 0.6543, 0.8682, 0.6543, 0.8682, 0.6562, 0.8438, 0.6562, 0.8438, 0.6543, 0.8682, 0.6543, 0.8682, 0.6486, 0.892, 0.6486, 0.892, 0.6486, 0.892, 0.6486, 0.892, 0.6392, 0.9147, 0.6392, 0.9147, 0.6392, 0.9147, 0.6392, 0.9147, 0.6264, 0.9356, 0.6264, 0.9356, 0.6264, 0.9356, 0.6264, 0.9356, 0.6105, 0.9542, 0.6105, 0.9542, 0.6105, 0.9542, 0.6105, 0.9542, 0.5918, 0.9702, 0.5918, 0.9702, 0.5918, 0.9702, 0.5918, 0.9702, 0.5709, 0.983, 0.5709, 0.983, 0.5709, 0.983, 0.5709, 0.983, 0.5483, 0.9924, 0.5483, 0.9924, 0.5483, 0.9924, 0.5483, 0.9924, 0.5244, 0.9981, 0.5244, 0.9981, 0.5244, 0.9981, 0.5244, 0.9981, 0.5, 1.0, 0.5, 1.0, 0.5, 1.0, 0.5, 1.0, 0.4756, 0.9981, 0.4756, 0.9981, 0.4756, 0.9981, 0.4756, 0.9981, 0.4517, 0.9924, 0.4517, 0.9924, 0.4517, 0.9924, 0.4517, 0.9924, 0.4291, 0.983, 0.4291, 0.983, 0.4291, 0.983, 0.4291, 0.983, 0.4082, 0.9702, 0.4082, 0.9702, 0.4082, 0.9702, 0.4082, 0.9702, 0.3895, 0.9542, 0.3895, 0.9542, 0.3895, 0.9542, 0.3895, 0.9542, 0.3736, 0.9356, 0.3736, 0.9356, 0.3736, 0.9356, 0.3736, 0.9356, 0.3608, 0.9147, 0.3608, 0.9147, 0.3608, 0.9147, 0.3608, 0.9147, 0.3514, 0.892, 0.3514, 0.892, 0.3514, 0.892, 0.3514, 0.892, 0.3457, 0.8682, 0.3457, 0.8682, 0.3457, 0.8682, 0.3457, 0.8682, 0.3437, 0.8437, 0.3437, 0.8438, 0.3437, 0.8438, 0.3437, 0.8437, 0.3457, 0.8193, 0.3457, 0.8193, 0.3457, 0.8193, 0.3457, 0.8193, 0.3514, 0.7955, 0.3514, 0.7955, 0.3514, 0.7955, 0.3514, 0.7955, 0.3608, 0.7728, 0.3608, 0.7728, 0.3608, 0.7728, 0.3608, 0.7728, 0.3736, 0.7519, 0.3736, 0.7519, 0.3736, 0.7519, 0.3736, 0.7519, 0.3895, 0.7333, 0.3895, 0.7333, 0.3895, 0.7333, 0.3895, 0.7333, 0.4082, 0.7173, 0.4082, 0.7173, 0.4082, 0.7173, 0.4082, 0.7173, 0.4291, 0.7045, 0.4291, 0.7045, 0.4291, 0.7045, 0.4291, 0.7045, 0.4517, 0.6951, 0.4517, 0.6951, 0.4517, 0.6951, 0.4517, 0.6951, 0.4756, 0.6894, 0.4756, 0.6894, 0.4756, 0.6894, 0.4756, 0.6894, 0.5, 0.6875, 0.5, 0.6875, 0.5, 0.6875, 0.5, 0.6875, 0.5244, 0.6894, 0.5244, 0.6894, 0.5244, 0.6894, 0.5244, 0.6894, 0.5483, 0.6951, 0.5483, 0.6951, 0.5483, 0.6951, 0.5483, 0.6951, 0.5709, 0.7045, 0.5709, 0.7045, 0.5709, 0.7045, 0.5709, 0.7045, 0.5918, 0.7173, 0.5918, 0.7173, 0.5918, 0.7173, 0.5918, 0.7173, 0.6105, 0.7333, 0.6105, 0.7333, 0.6105, 0.7333, 0.6105, 0.7333, 0.6264, 0.7519, 0.6264, 0.7519, 0.6264, 0.7519, 0.6264, 0.7519, 0.6392, 0.7728, 0.6392, 0.7728, 0.6392, 0.7728, 0.6392, 0.7728, 0.6486, 0.7955, 0.6486, 0.7955, 0.6486, 0.7955, 0.6486, 0.7955, 0.6543, 0.8193, 0.6543, 0.8193, 0.6543, 0.8193, 0.6543, 0.8193, 0.6562, 0.8438, 0.6562, 0.8438, 0.6543, 0.8682, 0.6543, 0.8682, 0.6562, 0.8438, 0.6562, 0.8438, 0.6543, 0.8682, 0.6543, 0.8682, 0.6486, 0.892, 0.6486, 0.892, 0.6486, 0.892, 0.6486, 0.892, 0.6392, 0.9147, 0.6392, 0.9147, 0.6392, 0.9147, 0.6392, 0.9147, 0.6264, 0.9356, 0.6264, 0.9356, 0.6264, 0.9356, 0.6264, 0.9356, 0.6105, 0.9542, 0.6105, 0.9542, 0.6105, 0.9542, 0.6105, 0.9542, 0.5918, 0.9702, 0.5918, 0.9702, 0.5918, 0.9702, 0.5918, 0.9702, 0.5709, 0.983, 0.5709, 0.983, 0.5709, 0.983, 0.5709, 0.983, 0.5483, 0.9924, 0.5483, 0.9924, 0.5483, 0.9924, 0.5483, 0.9924, 0.5244, 0.9981, 0.5244, 0.9981, 0.5244, 0.9981, 0.5244, 0.9981, 0.5, 1.0, 0.5, 1.0, 0.5, 1.0, 0.5, 1.0, 0.4756, 0.9981, 0.4756, 0.9981, 0.4756, 0.9981, 0.4756, 0.9981, 0.4517, 0.9924, 0.4517, 0.9924, 0.4517, 0.9924, 0.4517, 0.9924, 0.4291, 0.983, 0.4291, 0.983, 0.4291, 0.983, 0.4291, 0.983, 0.4082, 0.9702, 0.4082, 0.9702, 0.4082, 0.9702, 0.4082, 0.9702, 0.3895, 0.9542, 0.3895, 0.9542, 0.3895, 0.9542, 0.3895, 0.9542, 0.3736, 0.9356, 0.3736, 0.9356, 0.3736, 0.9356, 0.3736, 0.9356, 0.3608, 0.9147, 0.3608, 0.9147, 0.3608, 0.9147, 0.3608, 0.9147, 0.3514, 0.892, 0.3514, 0.892, 0.3514, 0.892, 0.3514, 0.892, 0.3457, 0.8682, 0.3457, 0.8682, 0.3457, 0.8682, 0.3457, 0.8682, 0.3437, 0.8438, 0.3437, 0.8438, 0.3437, 0.8438, 0.3437, 0.8438, 0.3457, 0.8193, 0.3457, 0.8193, 0.3457, 0.8193, 0.3457, 0.8193, 0.3514, 0.7955, 0.3514, 0.7955, 0.3514, 0.7955, 0.3514, 0.7955, 0.3608, 0.7728, 0.3608, 0.7728, 0.3608, 0.7728, 0.3608, 0.7728, 0.3736, 0.7519, 0.3736, 0.7519, 0.3736, 0.7519, 0.3736, 0.7519, 0.3895, 0.7333, 0.3895, 0.7333, 0.3895, 0.7333, 0.3895, 0.7333, 0.4082, 0.7173, 0.4082, 0.7173, 0.4082, 0.7173, 0.4082, 0.7173, 0.4291, 0.7045, 0.4291, 0.7045, 0.4291, 0.7045, 0.4291, 0.7045, 0.4517, 0.6951, 0.4517, 0.6951, 0.4517, 0.6951, 0.4517, 0.6951, 0.4756, 0.6894, 0.4756, 0.6894, 0.4756, 0.6894, 0.4756, 0.6894, 0.5, 0.6875, 0.5, 0.6875, 0.5, 0.6875, 0.5, 0.6875, 0.5244, 0.6894, 0.5244, 0.6894, 0.5244, 0.6894, 0.5244, 0.6894, 0.5483, 0.6951, 0.5483, 0.6951, 0.5483, 0.6951, 0.5483, 0.6951, 0.5709, 0.7045, 0.5709, 0.7045, 0.5709, 0.7045, 0.5709, 0.7045, 0.5918, 0.7173, 0.5918, 0.7173, 0.5918, 0.7173, 0.5918, 0.7173, 0.6105, 0.7333, 0.6105, 0.7333, 0.6105, 0.7333, 0.6105, 0.7333, 0.6264, 0.7519, 0.6264, 0.7519, 0.6264, 0.7519, 0.6264, 0.7519, 0.6392, 0.7728, 0.6392, 0.7728, 0.6392, 0.7728, 0.6392, 0.7728, 0.6486, 0.7955, 0.6486, 0.7955, 0.6486, 0.7955, 0.6486, 0.7955, 0.6543, 0.8193, 0.6543, 0.8193, 0.6543, 0.8193, 0.6543, 0.8193, 0.6562, 0.8438, 0.6562, 0.8438, 0.6543, 0.8682, 0.6486, 0.892, 0.6486, 0.892, 0.6543, 0.8682, 0.6486, 0.892, 0.6392, 0.9147, 0.6392, 0.9147, 0.6486, 0.892, 0.6392, 0.9147, 0.6264, 0.9356, 0.6264, 0.9356, 0.6392, 0.9147, 0.6264, 0.9356, 0.6105, 0.9542, 0.6105, 0.9542, 0.6264, 0.9356, 0.6105, 0.9542, 0.5918, 0.9702, 0.5918, 0.9702, 0.6105, 0.9542, 0.5918, 0.9702, 0.5709, 0.983, 0.5709, 0.983, 0.5918, 0.9702, 0.5709, 0.983, 0.5483, 0.9924, 0.5483, 0.9924, 0.5709, 0.983, 0.5483, 0.9924, 0.5244, 0.9981, 0.5244, 0.9981, 0.5483, 0.9924, 0.5244, 0.9981, 0.5, 1.0, 0.5, 1.0, 0.5244, 0.9981, 0.5, 1.0, 0.4756, 0.9981, 0.4756, 0.9981, 0.5, 1.0, 0.4756, 0.9981, 0.4517, 0.9924, 0.4517, 0.9924, 0.4756, 0.9981, 0.4517, 0.9924, 0.4291, 0.983, 0.4291, 0.983, 0.4517, 0.9924, 0.4291, 0.983, 0.4082, 0.9702, 0.4082, 0.9702, 0.4291, 0.983, 0.4082, 0.9702, 0.3895, 0.9542, 0.3895, 0.9542, 0.4082, 0.9702, 0.3895, 0.9542, 0.3736, 0.9356, 0.3736, 0.9356, 0.3895, 0.9542, 0.3736, 0.9356, 0.3608, 0.9147, 0.3608, 0.9147, 0.3736, 0.9356, 0.3608, 0.9147, 0.3514, 0.892, 0.3514, 0.892, 0.3608, 0.9147, 0.3514, 0.892, 0.3457, 0.8682, 0.3457, 0.8682, 0.3514, 0.892, 0.3457, 0.8682, 0.3437, 0.8438, 0.3437, 0.8437, 0.3457, 0.8682, 0.3437, 0.8438, 0.3457, 0.8193, 0.3457, 0.8193, 0.3437, 0.8437, 0.3457, 0.8193, 0.3514, 0.7955, 0.3514, 0.7955, 0.3457, 0.8193, 0.3514, 0.7955, 0.3608, 0.7728, 0.3608, 0.7728, 0.3514, 0.7955, 0.3608, 0.7728, 0.3736, 0.7519, 0.3736, 0.7519, 0.3608, 0.7728, 0.3736, 0.7519, 0.3895, 0.7333, 0.3895, 0.7333, 0.3736, 0.7519, 0.3895, 0.7333, 0.4082, 0.7173, 0.4082, 0.7173, 0.3895, 0.7333, 0.4082, 0.7173, 0.4291, 0.7045, 0.4291, 0.7045, 0.4082, 0.7173, 0.4291, 0.7045, 0.4517, 0.6951, 0.4517, 0.6951, 0.4291, 0.7045, 0.4517, 0.6951, 0.4756, 0.6894, 0.4756, 0.6894, 0.4517, 0.6951, 0.4756, 0.6894, 0.5, 0.6875, 0.5, 0.6875, 0.4756, 0.6894, 0.5, 0.6875, 0.5244, 0.6894, 0.5244, 0.6894, 0.5, 0.6875, 0.5244, 0.6894, 0.5483, 0.6951, 0.5483, 0.6951, 0.5244, 0.6894, 0.5483, 0.6951, 0.5709, 0.7045, 0.5709, 0.7045, 0.5483, 0.6951, 0.5709, 0.7045, 0.5918, 0.7173, 0.5918, 0.7173, 0.5709, 0.7045, 0.5918, 0.7173, 0.6105, 0.7333, 0.6105, 0.7333, 0.5918, 0.7173, 0.6105, 0.7333, 0.6264, 0.7519, 0.6264, 0.7519, 0.6105, 0.7333, 0.6264, 0.7519, 0.6392, 0.7728, 0.6392, 0.7728, 0.6264, 0.7519, 0.6392, 0.7728, 0.6486, 0.7955, 0.6486, 0.7955, 0.6392, 0.7728, 0.6486, 0.7955, 0.6543, 0.8193, 0.6543, 0.8193, 0.6486, 0.7955, 0.6543, 0.8193, 0.6562, 0.8438, 0.6562, 0.8438, 0.6543, 0.8193, 0.6562, 0.8438, 0.6543, 0.8682, 0.6543, 0.8682, 0.6562, 0.8438, 0.6543, 0.8682, 0.6486, 0.892, 0.6486, 0.892, 0.6543, 0.8682, 0.6486, 0.892, 0.6392, 0.9147, 0.6392, 0.9147, 0.6486, 0.892, 0.6392, 0.9147, 0.6264, 0.9356, 0.6264, 0.9356, 0.6392, 0.9147, 0.6264, 0.9356, 0.6105, 0.9542, 0.6105, 0.9542, 0.6264, 0.9356, 0.6105, 0.9542, 0.5918, 0.9702, 0.5918, 0.9702, 0.6105, 0.9542, 0.5918, 0.9702, 0.5709, 0.983, 0.5709, 0.983, 0.5918, 0.9702, 0.5709, 0.983, 0.5483, 0.9924, 0.5483, 0.9924, 0.5709, 0.983, 0.5483, 0.9924, 0.5244, 0.9981, 0.5244, 0.9981, 0.5483, 0.9924, 0.5244, 0.9981, 0.5, 1.0, 0.5, 1.0, 0.5244, 0.9981, 0.5, 1.0, 0.4756, 0.9981, 0.4756, 0.9981, 0.5, 1.0, 0.4756, 0.9981, 0.4517, 0.9924, 0.4517, 0.9924, 0.4756, 0.9981, 0.4517, 0.9924, 0.4291, 0.983, 0.4291, 0.983, 0.4517, 0.9924, 0.4291, 0.983, 0.4082, 0.9702, 0.4082, 0.9702, 0.4291, 0.983, 0.4082, 0.9702, 0.3895, 0.9542, 0.3895, 0.9542, 0.4082, 0.9702, 0.3895, 0.9542, 0.3736, 0.9356, 0.3736, 0.9356, 0.3895, 0.9542, 0.3736, 0.9356, 0.3608, 0.9147, 0.3608, 0.9147, 0.3736, 0.9356, 0.3608, 0.9147, 0.3514, 0.892, 0.3514, 0.892, 0.3608, 0.9147, 0.3514, 0.892, 0.3457, 0.8682, 0.3457, 0.8682, 0.3514, 0.892, 0.3457, 0.8682, 0.3437, 0.8438, 0.3437, 0.8438, 0.3457, 0.8682, 0.3437, 0.8438, 0.3457, 0.8193, 0.3457, 0.8193, 0.3437, 0.8438, 0.3457, 0.8193, 0.3514, 0.7955, 0.3514, 0.7955, 0.3457, 0.8193, 0.3514, 0.7955, 0.3608, 0.7728, 0.3608, 0.7728, 0.3514, 0.7955, 0.3608, 0.7728, 0.3736, 0.7519, 0.3736, 0.7519, 0.3608, 0.7728, 0.3736, 0.7519, 0.3895, 0.7333, 0.3895, 0.7333, 0.3736, 0.7519, 0.3895, 0.7333, 0.4082, 0.7173, 0.4082, 0.7173, 0.3895, 0.7333, 0.4082, 0.7173, 0.4291, 0.7045, 0.4291, 0.7045, 0.4082, 0.7173, 0.4291, 0.7045, 0.4517, 0.6951, 0.4517, 0.6951, 0.4291, 0.7045, 0.4517, 0.6951, 0.4756, 0.6894, 0.4756, 0.6894, 0.4517, 0.6951, 0.4756, 0.6894, 0.5, 0.6875, 0.5, 0.6875, 0.4756, 0.6894, 0.5, 0.6875, 0.5244, 0.6894, 0.5244, 0.6894, 0.5, 0.6875, 0.5244, 0.6894, 0.5483, 0.6951, 0.5483, 0.6951, 0.5244, 0.6894, 0.5483, 0.6951, 0.5709, 0.7045, 0.5709, 0.7045, 0.5483, 0.6951, 0.5709, 0.7045, 0.5918, 0.7173, 0.5918, 0.7173, 0.5709, 0.7045, 0.5918, 0.7173, 0.6105, 0.7333, 0.6105, 0.7333, 0.5918, 0.7173, 0.6105, 0.7333, 0.6264, 0.7519, 0.6264, 0.7519, 0.6105, 0.7333, 0.6264, 0.7519, 0.6392, 0.7728, 0.6392, 0.7728, 0.6264, 0.7519, 0.6392, 0.7728, 0.6486, 0.7955, 0.6486, 0.7955, 0.6392, 0.7728, 0.6486, 0.7955, 0.6543, 0.8193, 0.6543, 0.8193, 0.6486, 0.7955, 0.6543, 0.8193, 0.6562, 0.8438, 0.6562, 0.8438, 0.6543, 0.8193, 0.6562, 0.8438, 0.6543, 0.8682, 0.6543, 0.8682, 0.6562, 0.8438, 0.6543, 0.8682, 0.6486, 0.892, 0.6486, 0.892, 0.6543, 0.8682, 0.6486, 0.892, 0.6392, 0.9147, 0.6392, 0.9147, 0.6486, 0.892, 0.6392, 0.9147, 0.6264, 0.9356, 0.6264, 0.9356, 0.6392, 0.9147, 0.6264, 0.9356, 0.6105, 0.9542, 0.6105, 0.9542, 0.6264, 0.9356, 0.6105, 0.9542, 0.5918, 0.9702, 0.5918, 0.9702, 0.6105, 0.9542, 0.5918, 0.9702, 0.5709, 0.983, 0.5709, 0.983, 0.5918, 0.9702, 0.5709, 0.983, 0.5483, 0.9924, 0.5483, 0.9924, 0.5709, 0.983, 0.5483, 0.9924, 0.5244, 0.9981, 0.5244, 0.9981, 0.5483, 0.9924, 0.5244, 0.9981, 0.5, 1.0, 0.5, 1.0, 0.5244, 0.9981, 0.5, 1.0, 0.4756, 0.9981, 0.4756, 0.9981, 0.5, 1.0, 0.4756, 0.9981, 0.4517, 0.9924, 0.4517, 0.9924, 0.4756, 0.9981, 0.4517, 0.9924, 0.4291, 0.983, 0.4291, 0.983, 0.4517, 0.9924, 0.4291, 0.983, 0.4082, 0.9702, 0.4082, 0.9702, 0.4291, 0.983, 0.4082, 0.9702, 0.3895, 0.9542, 0.3895, 0.9542, 0.4082, 0.9702, 0.3895, 0.9542, 0.3736, 0.9356, 0.3736, 0.9356, 0.3895, 0.9542, 0.3736, 0.9356, 0.3608, 0.9147, 0.3608, 0.9147, 0.3736, 0.9356, 0.3608, 0.9147, 0.3514, 0.892, 0.3514, 0.892, 0.3608, 0.9147, 0.3514, 0.892, 0.3457, 0.8682, 0.3457, 0.8682, 0.3514, 0.892, 0.3457, 0.8682, 0.3437, 0.8438, 0.3437, 0.8438, 0.3457, 0.8682, 0.3437, 0.8438, 0.3457, 0.8193, 0.3457, 0.8193, 0.3437, 0.8438, 0.3457, 0.8193, 0.3514, 0.7955, 0.3514, 0.7955, 0.3457, 0.8193, 0.3514, 0.7955, 0.3608, 0.7728, 0.3608, 0.7728, 0.3514, 0.7955, 0.3608, 0.7728, 0.3736, 0.7519, 0.3736, 0.7519, 0.3608, 0.7728, 0.3736, 0.7519, 0.3895, 0.7333, 0.3895, 0.7333, 0.3736, 0.7519, 0.3895, 0.7333, 0.4082, 0.7173, 0.4082, 0.7173, 0.3895, 0.7333, 0.4082, 0.7173, 0.4291, 0.7045, 0.4291, 0.7045, 0.4082, 0.7173, 0.4291, 0.7045, 0.4517, 0.6951, 0.4517, 0.6951, 0.4291, 0.7045, 0.4517, 0.6951, 0.4756, 0.6894, 0.4756, 0.6894, 0.4517, 0.6951, 0.4756, 0.6894, 0.5, 0.6875, 0.5, 0.6875, 0.4756, 0.6894, 0.5, 0.6875, 0.5244, 0.6894, 0.5244, 0.6894, 0.5, 0.6875, 0.5244, 0.6894, 0.5483, 0.6951, 0.5483, 0.6951, 0.5244, 0.6894, 0.5483, 0.6951, 0.5709, 0.7045, 0.5709, 0.7045, 0.5483, 0.6951, 0.5709, 0.7045, 0.5918, 0.7173, 0.5918, 0.7173, 0.5709, 0.7045, 0.5918, 0.7173, 0.6105, 0.7333, 0.6105, 0.7333, 0.5918, 0.7173, 0.6105, 0.7333, 0.6264, 0.7519, 0.6264, 0.7519, 0.6105, 0.7333, 0.6264, 0.7519, 0.6392, 0.7728, 0.6392, 0.7728, 0.6264, 0.7519, 0.6392, 0.7728, 0.6486, 0.7955, 0.6486, 0.7955, 0.6392, 0.7728, 0.6486, 0.7955, 0.6543, 0.8193, 0.6543, 0.8193, 0.6486, 0.7955, 0.6543, 0.8193, 0.6562, 0.8438, 0.6562, 0.8438, 0.6543, 0.8193, 0.6562, 0.8438, 0.6543, 0.8682, 0.6543, 0.8682, 0.6562, 0.8438])
me_mesh_007.materials.append(mat_plate_001)
me_mesh_007.use_remesh_fix_poles = True
me_mesh_007.use_remesh_preserve_attributes = False
me_mesh_007.use_mirror_vertex_groups = False
me_mesh_007.update()
me_mesh_007.normals_split_custom_set([tuple(v) for v in zip(*[iter([0.9303, -0.336, -0.1473, 0.8958, -0.336, -0.2911, 0.2393, -0.9678, -0.07777, 0.2486, -0.9678, -0.03937, 0.8958, -0.336, -0.2911, 0.8392, -0.336, -0.4276, 0.2242, -0.9678, -0.1143, 0.2393, -0.9678, -0.07777, 0.8392, -0.336, -0.4276, 0.762, -0.336, -0.5536, 0.2036, -0.9678, -0.1479, 0.2242, -0.9678, -0.1143, 0.762, -0.336, -0.5536, 0.666, -0.336, -0.666, 0.178, -0.9678, -0.178, 0.2036, -0.9678, -0.1479, 0.666, -0.336, -0.666, 0.5536, -0.336, -0.762, 0.1479, -0.9678, -0.2036, 0.178, -0.9678, -0.178, 0.5536, -0.336, -0.762, 0.4276, -0.336, -0.8392, 0.1143, -0.9678, -0.2242, 0.1479, -0.9678, -0.2036, 0.4276, -0.336, -0.8392, 0.2911, -0.336, -0.8958, 0.07777, -0.9678, -0.2394, 0.1143, -0.9678, -0.2242, 0.2911, -0.336, -0.8958, 0.1473, -0.336, -0.9303, 0.03937, -0.9678, -0.2486, 0.07777, -0.9678, -0.2394, 0.1473, -0.336, -0.9303, -1.403e-08, -0.336, -0.9419, -2.841e-06, -0.9678, -0.2517, 0.03937, -0.9678, -0.2486, -1.403e-08, -0.336, -0.9419, -0.1473, -0.336, -0.9303, -0.03937, -0.9678, -0.2486, -2.841e-06, -0.9678, -0.2517, -0.1473, -0.336, -0.9303, -0.2911, -0.336, -0.8958, -0.07777, -0.9678, -0.2394, -0.03937, -0.9678, -0.2486, -0.2911, -0.336, -0.8958, -0.4276, -0.336, -0.8392, -0.1143, -0.9678, -0.2242, -0.07777, -0.9678, -0.2394, -0.4276, -0.336, -0.8392, -0.5536, -0.336, -0.762, -0.1479, -0.9678, -0.2036, -0.1143, -0.9678, -0.2242, -0.5536, -0.336, -0.762, -0.666, -0.336, -0.666, -0.178, -0.9678, -0.178, -0.1479, -0.9678, -0.2036, -0.666, -0.336, -0.666, -0.762, -0.336, -0.5536, -0.2036, -0.9678, -0.1479, -0.178, -0.9678, -0.178, -0.762, -0.336, -0.5536, -0.8392, -0.336, -0.4276, -0.2242, -0.9678, -0.1143, -0.2036, -0.9678, -0.1479, -0.8392, -0.336, -0.4276, -0.8958, -0.336, -0.2911, -0.2394, -0.9678, -0.07777, -0.2242, -0.9678, -0.1143, -0.8958, -0.336, -0.2911, -0.9303, -0.336, -0.1473, -0.2486, -0.9678, -0.03937, -0.2394, -0.9678, -0.07777, -0.9303, -0.336, -0.1473, -0.9419, -0.336, 2.853e-07, -0.2517, -0.9678, 1.142e-06, -0.2486, -0.9678, -0.03937, -0.9419, -0.336, 2.853e-07, -0.9303, -0.336, 0.1473, -0.2486, -0.9678, 0.03937, -0.2517, -0.9678, 1.142e-06, -0.9303, -0.336, 0.1473, -0.8958, -0.336, 0.2911, -0.2394, -0.9678, 0.07777, -0.2486, -0.9678, 0.03937, -0.8958, -0.336, 0.2911, -0.8392, -0.336, 0.4276, -0.2242, -0.9678, 0.1143, -0.2394, -0.9678, 0.07777, -0.8392, -0.336, 0.4276, -0.762, -0.336, 0.5536, -0.2036, -0.9678, 0.1479, -0.2242, -0.9678, 0.1143, -0.762, -0.336, 0.5536, -0.666, -0.336, 0.666, -0.178, -0.9678, 0.178, -0.2036, -0.9678, 0.1479, -0.666, -0.336, 0.666, -0.5536, -0.336, 0.762, -0.1479, -0.9678, 0.2036, -0.178, -0.9678, 0.178, -0.5536, -0.336, 0.762, -0.4276, -0.336, 0.8392, -0.1143, -0.9678, 0.2242, -0.1479, -0.9678, 0.2036, -0.4276, -0.336, 0.8392, -0.2911, -0.336, 0.8958, -0.07777, -0.9678, 0.2394, -0.1143, -0.9678, 0.2242, -0.2911, -0.336, 0.8958, -0.1473, -0.336, 0.9303, -0.03937, -0.9678, 0.2486, -0.07777, -0.9678, 0.2394, -0.1473, -0.336, 0.9303, -1.403e-08, -0.336, 0.9419, 6.184e-07, -0.9678, 0.2517, -0.03937, -0.9678, 0.2486, -1.403e-08, -0.336, 0.9419, 0.1473, -0.336, 0.9303, 0.03937, -0.9678, 0.2486, 6.184e-07, -0.9678, 0.2517, 0.1473, -0.336, 0.9303, 0.2911, -0.336, 0.8958, 0.07777, -0.9678, 0.2393, 0.03937, -0.9678, 0.2486, 0.2911, -0.336, 0.8958, 0.4276, -0.336, 0.8392, 0.1143, -0.9678, 0.2242, 0.07777, -0.9678, 0.2393, 0.4276, -0.336, 0.8392, 0.5536, -0.336, 0.762, 0.1479, -0.9678, 0.2036, 0.1143, -0.9678, 0.2242, 0.5536, -0.336, 0.762, 0.666, -0.336, 0.666, 0.178, -0.9678, 0.178, 0.1479, -0.9678, 0.2036, 0.666, -0.336, 0.666, 0.762, -0.336, 0.5536, 0.2036, -0.9678, 0.1479, 0.178, -0.9678, 0.178, 0.762, -0.336, 0.5536, 0.8392, -0.336, 0.4276, 0.2242, -0.9678, 0.1143, 0.2036, -0.9678, 0.1479, 0.8392, -0.336, 0.4276, 0.8958, -0.336, 0.2911, 0.2394, -0.9678, 0.07777, 0.2242, -0.9678, 0.1143, 0.8958, -0.336, 0.2911, 0.9303, -0.336, 0.1473, 0.2486, -0.9678, 0.03937, 0.2394, -0.9678, 0.07777, 0.9303, -0.336, 0.1473, 0.9419, -0.336, 1.937e-06, 0.2517, -0.9678, 1.49e-07, 0.2486, -0.9678, 0.03937, 0.9419, -0.336, 1.937e-06, 0.9303, -0.336, -0.1473, 0.2486, -0.9678, -0.03937, 0.2517, -0.9678, 1.49e-07, -0.07912, 0.9968, 0.01253, -0.07623, 0.9968, 0.02475, 0.0, 1.0, 1.374e-09, -0.07623, 0.9968, 0.02475, -0.07139, 0.9968, 0.03635, 0.0, 1.0, 1.374e-09, -0.07139, 0.9968, 0.03635, -0.06482, 0.9968, 0.04707, 0.0, 1.0, 1.374e-09, -0.06482, 0.9968, 0.04707, -0.05666, 0.9968, 0.05663, 0.0, 1.0, 1.374e-09, -0.05666, 0.9968, 0.05663, -0.0471, 0.9968, 0.0648, 0.0, 1.0, 1.374e-09, -0.0471, 0.9968, 0.0648, -0.03638, 0.9968, 0.07137, 0.0, 1.0, 1.374e-09, -0.03638, 0.9968, 0.07137, -0.02478, 0.9968, 0.07618, 0.0, 1.0, 1.374e-09, -0.02478, 0.9968, 0.07618, -0.01256, 0.9968, 0.07916, 0.0, 1.0, 1.374e-09, -0.01256, 0.9968, 0.07916, -2.178e-05, 0.9968, 0.08015, 0.0, 1.0, 1.374e-09, -2.178e-05, 0.9968, 0.08015, 0.01264, 0.9968, 0.0791, 0.0, 1.0, 1.374e-09, 0.01264, 0.9968, 0.0791, 0.02473, 0.9968, 0.07619, 0.0, 1.0, 1.374e-09, 0.02473, 0.9968, 0.07619, 0.03629, 0.9968, 0.07146, 0.0, 1.0, 1.374e-09, 0.03629, 0.9968, 0.07146, 0.04707, 0.9968, 0.06482, 0.0, 1.0, 1.374e-09, 0.04707, 0.9968, 0.06482, 0.05666, 0.9968, 0.05669, 0.0, 1.0, 1.374e-09, 0.05666, 0.9968, 0.05669, 0.06477, 0.9968, 0.04714, 0.0, 1.0, 1.374e-09, 0.06477, 0.9968, 0.04714, 0.07137, 0.9968, 0.03638, 0.0, 1.0, 1.374e-09, 0.07137, 0.9968, 0.03638, 0.07621, 0.9968, 0.02469, 0.0, 1.0, 1.374e-09, 0.07621, 0.9968, 0.02469, 0.07912, 0.9968, 0.01255, 0.0, 1.0, 1.374e-09, 0.07912, 0.9968, 0.01255, 0.08015, 0.9968, 2.179e-05, 0.0, 1.0, 1.374e-09, 0.08015, 0.9968, 2.179e-05, 0.07913, 0.9968, -0.01251, 0.0, 1.0, 1.374e-09, 0.07913, 0.9968, -0.01251, 0.07619, 0.9968, -0.02473, 0.0, 1.0, 1.374e-09, 0.07619, 0.9968, -0.02473, 0.07138, 0.9968, -0.03634, 0.0, 1.0, 1.374e-09, 0.07138, 0.9968, -0.03634, 0.06485, 0.9968, -0.04703, 0.0, 1.0, 1.374e-09, 0.06485, 0.9968, -0.04703, 0.05663, 0.9968, -0.05672, 0.0, 1.0, 1.374e-09, 0.05663, 0.9968, -0.05672, 0.04714, 0.9968, -0.06477, 0.0, 1.0, 1.374e-09, 0.04714, 0.9968, -0.06477, 0.0364, 0.9968, -0.0714, 0.0, 1.0, 1.374e-09, 0.0364, 0.9968, -0.0714, 0.02479, 0.9968, -0.07622, 0.0, 1.0, 1.374e-09, 0.02479, 0.9968, -0.07622, 0.01255, 0.9968, -0.07912, 0.0, 1.0, 1.374e-09, 0.01255, 0.9968, -0.07912, 0.0001093, 0.9968, -0.08014, 0.0, 1.0, 1.374e-09, 0.0001093, 0.9968, -0.08014, -0.01251, 0.9968, -0.07913, 0.0, 1.0, 1.374e-09, -0.01251, 0.9968, -0.07913, -0.02475, 0.9968, -0.07623, 0.0, 1.0, 1.374e-09, -0.02475, 0.9968, -0.07623, -0.03646, 0.9968, -0.07133, 0.0, 1.0, 1.374e-09, -0.03646, 0.9968, -0.07133, -0.04707, 0.9968, -0.06482, 0.0, 1.0, 1.374e-09, -0.04707, 0.9968, -0.06482, -0.0566, 0.9968, -0.05669, 0.0, 1.0, 1.374e-09, -0.0566, 0.9968, -0.05669, -0.06478, 0.9968, -0.0472, 0.0, 1.0, 1.374e-09, -0.06478, 0.9968, -0.0472, -0.0714, 0.9968, -0.0364, 0.0, 1.0, 1.374e-09, -0.0714, 0.9968, -0.0364, -0.07619, 0.9968, -0.02487, 0.0, 1.0, 1.374e-09, -0.07619, 0.9968, -0.02487, -0.07914, 0.9968, -0.01242, 0.0, 1.0, 1.374e-09, -0.07914, 0.9968, -0.01242, -0.08015, 0.9968, 6.426e-05, 0.0, 1.0, 1.374e-09, -0.08015, 0.9968, 6.426e-05, -0.07912, 0.9968, 0.01253, 0.0, 1.0, 1.374e-09, -0.1816, 0.9829, 0.02877, -0.1749, 0.983, 0.05676, -0.07623, 0.9968, 0.02475, -0.07912, 0.9968, 0.01253, -0.1749, 0.983, 0.05676, -0.1639, 0.9829, 0.08347, -0.07139, 0.9968, 0.03635, -0.07623, 0.9968, 0.02475, -0.1639, 0.9829, 0.08347, -0.1488, 0.9829, 0.1081, -0.06482, 0.9968, 0.04707, -0.07139, 0.9968, 0.03635, -0.1488, 0.9829, 0.1081, -0.1301, 0.9829, 0.13, -0.05666, 0.9968, 0.05663, -0.06482, 0.9968, 0.04707, -0.1301, 0.9829, 0.13, -0.1081, 0.9829, 0.1488, -0.0471, 0.9968, 0.0648, -0.05666, 0.9968, 0.05663, -0.1081, 0.9829, 0.1488, -0.08348, 0.983, 0.1638, -0.03638, 0.9968, 0.07137, -0.0471, 0.9968, 0.0648, -0.08348, 0.983, 0.1638, -0.05683, 0.983, 0.1749, -0.02478, 0.9968, 0.07618, -0.03638, 0.9968, 0.07137, -0.05683, 0.983, 0.1749, -0.02879, 0.9829, 0.1816, -0.01256, 0.9968, 0.07916, -0.02478, 0.9968, 0.07618, -0.02879, 0.9829, 0.1816, -1.757e-05, 0.9829, 0.1839, -2.178e-05, 0.9968, 0.08015, -0.01256, 0.9968, 0.07916, -1.757e-05, 0.9829, 0.1839, 0.02874, 0.983, 0.1816, 0.01264, 0.9968, 0.0791, -2.178e-05, 0.9968, 0.08015, 0.02874, 0.983, 0.1816, 0.0568, 0.983, 0.1749, 0.02473, 0.9968, 0.07619, 0.01264, 0.9968, 0.0791, 0.0568, 0.983, 0.1749, 0.08347, 0.9829, 0.1639, 0.03629, 0.9968, 0.07146, 0.02473, 0.9968, 0.07619, 0.08347, 0.9829, 0.1639, 0.1081, 0.9829, 0.1488, 0.04707, 0.9968, 0.06482, 0.03629, 0.9968, 0.07146, 0.1081, 0.9829, 0.1488, 0.1301, 0.9829, 0.13, 0.05666, 0.9968, 0.05669, 0.04707, 0.9968, 0.06482, 0.1301, 0.9829, 0.13, 0.1488, 0.9829, 0.1081, 0.06477, 0.9968, 0.04714, 0.05666, 0.9968, 0.05669, 0.1488, 0.9829, 0.1081, 0.1638, 0.983, 0.08348, 0.07137, 0.9968, 0.03638, 0.06477, 0.9968, 0.04714, 0.1638, 0.983, 0.08348, 0.1749, 0.9829, 0.05685, 0.07621, 0.9968, 0.02469, 0.07137, 0.9968, 0.03638, 0.1749, 0.9829, 0.05685, 0.1816, 0.9829, 0.02882, 0.07912, 0.9968, 0.01255, 0.07621, 0.9968, 0.02469, 0.1816, 0.9829, 0.02882, 0.1839, 0.9829, 1.752e-05, 0.08015, 0.9968, 2.179e-05, 0.07912, 0.9968, 0.01255, 0.1839, 0.9829, 1.752e-05, 0.1816, 0.9829, -0.02882, 0.07913, 0.9968, -0.01251, 0.08015, 0.9968, 2.179e-05, 0.1816, 0.9829, -0.02882, 0.1749, 0.9829, -0.05681, 0.07619, 0.9968, -0.02473, 0.07913, 0.9968, -0.01251, 0.1749, 0.9829, -0.05681, 0.1639, 0.9829, -0.08347, 0.07138, 0.9968, -0.03634, 0.07619, 0.9968, -0.02473, 0.1639, 0.9829, -0.08347, 0.1488, 0.9829, -0.1081, 0.06485, 0.9968, -0.04703, 0.07138, 0.9968, -0.03634, 0.1488, 0.9829, -0.1081, 0.1301, 0.9829, -0.13, 0.05663, 0.9968, -0.05672, 0.06485, 0.9968, -0.04703, 0.1301, 0.9829, -0.13, 0.1081, 0.9829, -0.1488, 0.04714, 0.9968, -0.06477, 0.05663, 0.9968, -0.05672, 0.1081, 0.9829, -0.1488, 0.0835, 0.9829, -0.1639, 0.0364, 0.9968, -0.0714, 0.04714, 0.9968, -0.06477, 0.0835, 0.9829, -0.1639, 0.05685, 0.9829, -0.1749, 0.02479, 0.9968, -0.07622, 0.0364, 0.9968, -0.0714, 0.05685, 0.9829, -0.1749, 0.02878, 0.9829, -0.1816, 0.01255, 0.9968, -0.07912, 0.02479, 0.9968, -0.07622, 0.02878, 0.9829, -0.1816, -5.272e-05, 0.9829, -0.1839, 0.0001093, 0.9968, -0.08014, 0.01255, 0.9968, -0.07912, -5.272e-05, 0.9829, -0.1839, -0.02885, 0.9829, -0.1816, -0.01251, 0.9968, -0.07913, 0.0001093, 0.9968, -0.08014, -0.02885, 0.9829, -0.1816, -0.0568, 0.983, -0.1749, -0.02475, 0.9968, -0.07623, -0.01251, 0.9968, -0.07913, -0.0568, 0.983, -0.1749, -0.08345, 0.983, -0.1638, -0.03646, 0.9968, -0.07133, -0.02475, 0.9968, -0.07623, -0.08345, 0.983, -0.1638, -0.1081, 0.9829, -0.1488, -0.04707, 0.9968, -0.06482, -0.03646, 0.9968, -0.07133, -0.1081, 0.9829, -0.1488, -0.13, 0.9829, -0.1301, -0.0566, 0.9968, -0.05669, -0.04707, 0.9968, -0.06482, -0.13, 0.9829, -0.1301, -0.1488, 0.9829, -0.1081, -0.06478, 0.9968, -0.0472, -0.0566, 0.9968, -0.05669, -0.1488, 0.9829, -0.1081, -0.1639, 0.9829, -0.0835, -0.0714, 0.9968, -0.0364, -0.06478, 0.9968, -0.0472, -0.1639, 0.9829, -0.0835, -0.1749, 0.9829, -0.05688, -0.07619, 0.9968, -0.02487, -0.0714, 0.9968, -0.0364, -0.1749, 0.9829, -0.05688, -0.1816, 0.9829, -0.02879, -0.07914, 0.9968, -0.01242, -0.07619, 0.9968, -0.02487, -0.1816, 0.9829, -0.02879, -0.1839, 0.9829, -1.886e-05, -0.08015, 0.9968, 6.426e-05, -0.07914, 0.9968, -0.01242, -0.1839, 0.9829, -1.886e-05, -0.1816, 0.9829, 0.02877, -0.07912, 0.9968, 0.01253, -0.08015, 0.9968, 6.426e-05, 0.2142, -0.9762, -0.03396, 0.9044, -0.4019, -0.1432, 0.9157, -0.4019, 3.253e-06, 0.2169, -0.9762, -2.036e-06, 0.9044, -0.4019, -0.1432, 0.2142, -0.9762, -0.03396, 0.2063, -0.9762, -0.06706, 0.8709, -0.4019, -0.283, 0.8709, -0.4019, -0.283, 0.2063, -0.9762, -0.06706, 0.1932, -0.9762, -0.09856, 0.8159, -0.4019, -0.4157, 0.8159, -0.4019, -0.4157, 0.1932, -0.9762, -0.09856, 0.1755, -0.9762, -0.1275, 0.7408, -0.4019, -0.5382, 0.7408, -0.4019, -0.5382, 0.1755, -0.9762, -0.1275, 0.1534, -0.9762, -0.1534, 0.6475, -0.4019, -0.6475, 0.6475, -0.4019, -0.6475, 0.1534, -0.9762, -0.1534, 0.1275, -0.9762, -0.1755, 0.5382, -0.4019, -0.7408, 0.5382, -0.4019, -0.7408, 0.1275, -0.9762, -0.1755, 0.09845, -0.9762, -0.1933, 0.4157, -0.4019, -0.8159, 0.4157, -0.4019, -0.8159, 0.09845, -0.9762, -0.1933, 0.06701, -0.9762, -0.2063, 0.283, -0.4019, -0.8709, 0.283, -0.4019, -0.8709, 0.06701, -0.9762, -0.2063, 0.03391, -0.9762, -0.2143, 0.1432, -0.4019, -0.9044, 0.1432, -0.4019, -0.9044, 0.03391, -0.9762, -0.2143, -8.661e-05, -0.9762, -0.2169, -5.129e-06, -0.4019, -0.9157, -5.129e-06, -0.4019, -0.9157, -8.661e-05, -0.9762, -0.2169, -0.03396, -0.9762, -0.2142, -0.1432, -0.4019, -0.9044, -0.1432, -0.4019, -0.9044, -0.03396, -0.9762, -0.2142, -0.06711, -0.9762, -0.2063, -0.283, -0.4019, -0.8709, -0.283, -0.4019, -0.8709, -0.06711, -0.9762, -0.2063, -0.0985, -0.9762, -0.1933, -0.4157, -0.4019, -0.8159, -0.4157, -0.4019, -0.8159, -0.0985, -0.9762, -0.1933, -0.1275, -0.9762, -0.1755, -0.5382, -0.4019, -0.7408, -0.5382, -0.4019, -0.7408, -0.1275, -0.9762, -0.1755, -0.1534, -0.9762, -0.1534, -0.6475, -0.4019, -0.6475, -0.6475, -0.4019, -0.6475, -0.1534, -0.9762, -0.1534, -0.1755, -0.9762, -0.1275, -0.7408, -0.4019, -0.5382, -0.7408, -0.4019, -0.5382, -0.1755, -0.9762, -0.1275, -0.1933, -0.9762, -0.09846, -0.8159, -0.4019, -0.4157, -0.8159, -0.4019, -0.4157, -0.1933, -0.9762, -0.09846, -0.2063, -0.9762, -0.067, -0.8709, -0.4019, -0.283, -0.8709, -0.4019, -0.283, -0.2063, -0.9762, -0.067, -0.2142, -0.9762, -0.0339, -0.9044, -0.4019, -0.1432, -0.9044, -0.4019, -0.1432, -0.2142, -0.9762, -0.0339, -0.2169, -0.9762, 2.901e-05, -0.9157, -0.4019, -4.163e-06, -0.9157, -0.4019, -4.163e-06, -0.2169, -0.9762, 2.901e-05, -0.2143, -0.9762, 0.03385, -0.9044, -0.4019, 0.1432, -0.9044, -0.4019, 0.1432, -0.2143, -0.9762, 0.03385, -0.2063, -0.9762, 0.06711, -0.8709, -0.4019, 0.283, -0.8709, -0.4019, 0.283, -0.2063, -0.9762, 0.06711, -0.1932, -0.9762, 0.09855, -0.8159, -0.4019, 0.4157, -0.8159, -0.4019, 0.4157, -0.1932, -0.9762, 0.09855, -0.1755, -0.9762, 0.1275, -0.7408, -0.4019, 0.5382, -0.7408, -0.4019, 0.5382, -0.1755, -0.9762, 0.1275, -0.1533, -0.9762, 0.1535, -0.6475, -0.4019, 0.6475, -0.6475, -0.4019, 0.6475, -0.1533, -0.9762, 0.1535, -0.1275, -0.9762, 0.1755, -0.5382, -0.4019, 0.7408, -0.5382, -0.4019, 0.7408, -0.1275, -0.9762, 0.1755, -0.09845, -0.9762, 0.1933, -0.4157, -0.4019, 0.8159, -0.4157, -0.4019, 0.8159, -0.09845, -0.9762, 0.1933, -0.067, -0.9762, 0.2063, -0.283, -0.4019, 0.8709, -0.283, -0.4019, 0.8709, -0.067, -0.9762, 0.2063, -0.0339, -0.9762, 0.2143, -0.1432, -0.4019, 0.9044, -0.1432, -0.4019, 0.9044, -0.0339, -0.9762, 0.2143, 2.889e-05, -0.9762, 0.2169, 5e-06, -0.4019, 0.9157, 5e-06, -0.4019, 0.9157, 2.889e-05, -0.9762, 0.2169, 0.03379, -0.9762, 0.2143, 0.1432, -0.4019, 0.9044, 0.1432, -0.4019, 0.9044, 0.03379, -0.9762, 0.2143, 0.06706, -0.9762, 0.2063, 0.283, -0.4019, 0.8709, 0.283, -0.4019, 0.8709, 0.06706, -0.9762, 0.2063, 0.09851, -0.9762, 0.1933, 0.4157, -0.4019, 0.8159, 0.4157, -0.4019, 0.8159, 0.09851, -0.9762, 0.1933, 0.1275, -0.9762, 0.1755, 0.5382, -0.4019, 0.7408, 0.5382, -0.4019, 0.7408, 0.1275, -0.9762, 0.1755, 0.1534, -0.9762, 0.1534, 0.6475, -0.4019, 0.6475, 0.6475, -0.4019, 0.6475, 0.1534, -0.9762, 0.1534, 0.1755, -0.9762, 0.1275, 0.7408, -0.4019, 0.5382, 0.7408, -0.4019, 0.5382, 0.1755, -0.9762, 0.1275, 0.1933, -0.9762, 0.09845, 0.8159, -0.4019, 0.4157, 0.8159, -0.4019, 0.4157, 0.1933, -0.9762, 0.09845, 0.2063, -0.9762, 0.067, 0.8709, -0.4019, 0.283, 0.8709, -0.4019, 0.283, 0.2063, -0.9762, 0.067, 0.2143, -0.9762, 0.03391, 0.9044, -0.4019, 0.1432, 0.9044, -0.4019, 0.1432, 0.2143, -0.9762, 0.03391, 0.2169, -0.9762, -2.036e-06, 0.9157, -0.4019, 3.253e-06, 0.8504, 0.5086, -0.1347, -0.135, 0.9906, 0.02137, -0.1367, 0.9906, 3.677e-05, 0.861, 0.5086, 7.261e-06, -0.135, 0.9906, 0.02137, 0.8504, 0.5086, -0.1347, 0.8189, 0.5086, -0.2661, -0.13, 0.9906, 0.04223, -0.13, 0.9906, 0.04223, 0.8189, 0.5086, -0.2661, 0.7672, 0.5086, -0.3909, -0.1218, 0.9906, 0.06205, -0.1218, 0.9906, 0.06205, 0.7672, 0.5086, -0.3909, 0.6966, 0.5086, -0.5061, -0.1106, 0.9906, 0.08035, -0.1106, 0.9906, 0.08035, 0.6966, 0.5086, -0.5061, 0.6088, 0.5086, -0.6088, -0.09669, 0.9906, 0.09666, -0.09669, 0.9906, 0.09666, 0.6088, 0.5086, -0.6088, 0.5061, 0.5086, -0.6966, -0.08038, 0.9906, 0.1106, -0.08038, 0.9906, 0.1106, 0.5061, 0.5086, -0.6966, 0.3909, 0.5086, -0.7672, -0.06209, 0.9906, 0.1218, -0.06209, 0.9906, 0.1218, 0.3909, 0.5086, -0.7672, 0.2661, 0.5086, -0.8189, -0.04227, 0.9906, 0.13, -0.04227, 0.9906, 0.13, 0.2661, 0.5086, -0.8189, 0.1347, 0.5086, -0.8504, -0.02141, 0.9906, 0.135, -0.02141, 0.9906, 0.135, 0.1347, 0.5086, -0.8504, -4.228e-09, 0.5086, -0.861, -2.263e-05, 0.9906, 0.1368, -2.263e-05, 0.9906, 0.1368, -4.228e-09, 0.5086, -0.861, -0.1347, 0.5086, -0.8504, 0.02137, 0.9906, 0.135, 0.02137, 0.9906, 0.135, -0.1347, 0.5086, -0.8504, -0.2661, 0.5086, -0.8189, 0.04223, 0.9906, 0.13, 0.04223, 0.9906, 0.13, -0.2661, 0.5086, -0.8189, -0.3909, 0.5086, -0.7672, 0.06205, 0.9906, 0.1218, 0.06205, 0.9906, 0.1218, -0.3909, 0.5086, -0.7672, -0.5061, 0.5086, -0.6966, 0.08035, 0.9906, 0.1106, 0.08035, 0.9906, 0.1106, -0.5061, 0.5086, -0.6966, -0.6088, 0.5086, -0.6088, 0.09666, 0.9906, 0.09669, 0.09666, 0.9906, 0.09669, -0.6088, 0.5086, -0.6088, -0.6966, 0.5086, -0.5061, 0.1106, 0.9906, 0.08038, 0.1106, 0.9906, 0.08038, -0.6966, 0.5086, -0.5061, -0.7672, 0.5086, -0.3909, 0.1218, 0.9906, 0.06209, 0.1218, 0.9906, 0.06209, -0.7672, 0.5086, -0.3909, -0.8189, 0.5086, -0.2661, 0.13, 0.9906, 0.04227, 0.13, 0.9906, 0.04227, -0.8189, 0.5086, -0.2661, -0.8504, 0.5086, -0.1347, 0.135, 0.9906, 0.02141, 0.135, 0.9906, 0.02141, -0.8504, 0.5086, -0.1347, -0.861, 0.5086, 7.328e-08, 0.1367, 0.9906, 2.158e-05, 0.1367, 0.9906, 2.158e-05, -0.861, 0.5086, 7.328e-08, -0.8504, 0.5086, 0.1347, 0.135, 0.9906, -0.02137, 0.135, 0.9906, -0.02137, -0.8504, 0.5086, 0.1347, -0.8189, 0.5086, 0.2661, 0.13, 0.9906, -0.04223, 0.13, 0.9906, -0.04223, -0.8189, 0.5086, 0.2661, -0.7672, 0.5086, 0.3909, 0.1218, 0.9906, -0.06205, 0.1218, 0.9906, -0.06205, -0.7672, 0.5086, 0.3909, -0.6966, 0.5086, 0.5061, 0.1106, 0.9906, -0.08034, 0.1106, 0.9906, -0.08034, -0.6966, 0.5086, 0.5061, -0.6088, 0.5086, 0.6088, 0.09668, 0.9906, -0.09675, 0.09668, 0.9906, -0.09675, -0.6088, 0.5086, 0.6088, -0.5061, 0.5086, 0.6966, 0.08038, 0.9906, -0.1106, 0.08038, 0.9906, -0.1106, -0.5061, 0.5086, 0.6966, -0.3909, 0.5086, 0.7672, 0.06209, 0.9906, -0.1218, 0.06209, 0.9906, -0.1218, -0.3909, 0.5086, 0.7672, -0.2661, 0.5086, 0.8189, 0.04227, 0.9906, -0.13, 0.04227, 0.9906, -0.13, -0.2661, 0.5086, 0.8189, -0.1347, 0.5086, 0.8504, 0.02141, 0.9906, -0.135, 0.02141, 0.9906, -0.135, -0.1347, 0.5086, 0.8504, 2.959e-08, 0.5086, 0.861, 2.012e-05, 0.9906, -0.1367, 2.012e-05, 0.9906, -0.1367, 2.959e-08, 0.5086, 0.861, 0.1347, 0.5086, 0.8504, -0.02136, 0.9906, -0.135, -0.02136, 0.9906, -0.135, 0.1347, 0.5086, 0.8504, 0.2661, 0.5086, 0.8189, -0.04223, 0.9906, -0.13, -0.04223, 0.9906, -0.13, 0.2661, 0.5086, 0.8189, 0.3909, 0.5086, 0.7672, -0.06205, 0.9906, -0.1218, -0.06205, 0.9906, -0.1218, 0.3909, 0.5086, 0.7672, 0.5061, 0.5086, 0.6966, -0.08034, 0.9906, -0.1106, -0.08034, 0.9906, -0.1106, 0.5061, 0.5086, 0.6966, 0.6088, 0.5086, 0.6088, -0.09666, 0.9906, -0.09669, -0.09666, 0.9906, -0.09669, 0.6088, 0.5086, 0.6088, 0.6966, 0.5086, 0.5061, -0.1106, 0.9906, -0.08038, -0.1106, 0.9906, -0.08038, 0.6966, 0.5086, 0.5061, 0.7672, 0.5086, 0.3909, -0.1218, 0.9906, -0.06209, -0.1218, 0.9906, -0.06209, 0.7672, 0.5086, 0.3909, 0.8189, 0.5086, 0.2661, -0.13, 0.9906, -0.04227, -0.13, 0.9906, -0.04227, 0.8189, 0.5086, 0.2661, 0.8504, 0.5086, 0.1347, -0.135, 0.9906, -0.02141, -0.135, 0.9906, -0.02141, 0.8504, 0.5086, 0.1347, 0.861, 0.5086, 7.261e-06, -0.1367, 0.9906, 3.677e-05, 0.2486, -0.9678, -0.03937, 0.2393, -0.9678, -0.07777, 0.2063, -0.9762, -0.06706, 0.2142, -0.9762, -0.03396, 0.2393, -0.9678, -0.07777, 0.2242, -0.9678, -0.1143, 0.1932, -0.9762, -0.09856, 0.2063, -0.9762, -0.06706, 0.2242, -0.9678, -0.1143, 0.2036, -0.9678, -0.1479, 0.1755, -0.9762, -0.1275, 0.1932, -0.9762, -0.09856, 0.2036, -0.9678, -0.1479, 0.178, -0.9678, -0.178, 0.1534, -0.9762, -0.1534, 0.1755, -0.9762, -0.1275, 0.178, -0.9678, -0.178, 0.1479, -0.9678, -0.2036, 0.1275, -0.9762, -0.1755, 0.1534, -0.9762, -0.1534, 0.1479, -0.9678, -0.2036, 0.1143, -0.9678, -0.2242, 0.09845, -0.9762, -0.1933, 0.1275, -0.9762, -0.1755, 0.1143, -0.9678, -0.2242, 0.07777, -0.9678, -0.2394, 0.06701, -0.9762, -0.2063, 0.09845, -0.9762, -0.1933, 0.07777, -0.9678, -0.2394, 0.03937, -0.9678, -0.2486, 0.03391, -0.9762, -0.2143, 0.06701, -0.9762, -0.2063, 0.03937, -0.9678, -0.2486, -2.841e-06, -0.9678, -0.2517, -8.661e-05, -0.9762, -0.2169, 0.03391, -0.9762, -0.2143, -2.841e-06, -0.9678, -0.2517, -0.03937, -0.9678, -0.2486, -0.03396, -0.9762, -0.2142, -8.661e-05, -0.9762, -0.2169, -0.03937, -0.9678, -0.2486, -0.07777, -0.9678, -0.2394, -0.06711, -0.9762, -0.2063, -0.03396, -0.9762, -0.2142, -0.07777, -0.9678, -0.2394, -0.1143, -0.9678, -0.2242, -0.0985, -0.9762, -0.1933, -0.06711, -0.9762, -0.2063, -0.1143, -0.9678, -0.2242, -0.1479, -0.9678, -0.2036, -0.1275, -0.9762, -0.1755, -0.0985, -0.9762, -0.1933, -0.1479, -0.9678, -0.2036, -0.178, -0.9678, -0.178, -0.1534, -0.9762, -0.1534, -0.1275, -0.9762, -0.1755, -0.178, -0.9678, -0.178, -0.2036, -0.9678, -0.1479, -0.1755, -0.9762, -0.1275, -0.1534, -0.9762, -0.1534, -0.2036, -0.9678, -0.1479, -0.2242, -0.9678, -0.1143, -0.1933, -0.9762, -0.09846, -0.1755, -0.9762, -0.1275, -0.2242, -0.9678, -0.1143, -0.2394, -0.9678, -0.07777, -0.2063, -0.9762, -0.067, -0.1933, -0.9762, -0.09846, -0.2394, -0.9678, -0.07777, -0.2486, -0.9678, -0.03937, -0.2142, -0.9762, -0.0339, -0.2063, -0.9762, -0.067, -0.2486, -0.9678, -0.03937, -0.2517, -0.9678, 1.142e-06, -0.2169, -0.9762, 2.901e-05, -0.2142, -0.9762, -0.0339, -0.2517, -0.9678, 1.142e-06, -0.2486, -0.9678, 0.03937, -0.2143, -0.9762, 0.03385, -0.2169, -0.9762, 2.901e-05, -0.2486, -0.9678, 0.03937, -0.2394, -0.9678, 0.07777, -0.2063, -0.9762, 0.06711, -0.2143, -0.9762, 0.03385, -0.2394, -0.9678, 0.07777, -0.2242, -0.9678, 0.1143, -0.1932, -0.9762, 0.09855, -0.2063, -0.9762, 0.06711, -0.2242, -0.9678, 0.1143, -0.2036, -0.9678, 0.1479, -0.1755, -0.9762, 0.1275, -0.1932, -0.9762, 0.09855, -0.2036, -0.9678, 0.1479, -0.178, -0.9678, 0.178, -0.1533, -0.9762, 0.1535, -0.1755, -0.9762, 0.1275, -0.178, -0.9678, 0.178, -0.1479, -0.9678, 0.2036, -0.1275, -0.9762, 0.1755, -0.1533, -0.9762, 0.1535, -0.1479, -0.9678, 0.2036, -0.1143, -0.9678, 0.2242, -0.09845, -0.9762, 0.1933, -0.1275, -0.9762, 0.1755, -0.1143, -0.9678, 0.2242, -0.07777, -0.9678, 0.2394, -0.067, -0.9762, 0.2063, -0.09845, -0.9762, 0.1933, -0.07777, -0.9678, 0.2394, -0.03937, -0.9678, 0.2486, -0.0339, -0.9762, 0.2143, -0.067, -0.9762, 0.2063, -0.03937, -0.9678, 0.2486, 6.184e-07, -0.9678, 0.2517, 2.889e-05, -0.9762, 0.2169, -0.0339, -0.9762, 0.2143, 6.184e-07, -0.9678, 0.2517, 0.03937, -0.9678, 0.2486, 0.03379, -0.9762, 0.2143, 2.889e-05, -0.9762, 0.2169, 0.03937, -0.9678, 0.2486, 0.07777, -0.9678, 0.2393, 0.06706, -0.9762, 0.2063, 0.03379, -0.9762, 0.2143, 0.07777, -0.9678, 0.2393, 0.1143, -0.9678, 0.2242, 0.09851, -0.9762, 0.1933, 0.06706, -0.9762, 0.2063, 0.1143, -0.9678, 0.2242, 0.1479, -0.9678, 0.2036, 0.1275, -0.9762, 0.1755, 0.09851, -0.9762, 0.1933, 0.1479, -0.9678, 0.2036, 0.178, -0.9678, 0.178, 0.1534, -0.9762, 0.1534, 0.1275, -0.9762, 0.1755, 0.178, -0.9678, 0.178, 0.2036, -0.9678, 0.1479, 0.1755, -0.9762, 0.1275, 0.1534, -0.9762, 0.1534, 0.2036, -0.9678, 0.1479, 0.2242, -0.9678, 0.1143, 0.1933, -0.9762, 0.09845, 0.1755, -0.9762, 0.1275, 0.2242, -0.9678, 0.1143, 0.2394, -0.9678, 0.07777, 0.2063, -0.9762, 0.067, 0.1933, -0.9762, 0.09845, 0.2394, -0.9678, 0.07777, 0.2486, -0.9678, 0.03937, 0.2143, -0.9762, 0.03391, 0.2063, -0.9762, 0.067, 0.2486, -0.9678, 0.03937, 0.2517, -0.9678, 1.49e-07, 0.2169, -0.9762, -2.036e-06, 0.2143, -0.9762, 0.03391, 0.2517, -0.9678, 1.49e-07, 0.2486, -0.9678, -0.03937, 0.2142, -0.9762, -0.03396, 0.2169, -0.9762, -2.036e-06, 0.9044, -0.4019, -0.1432, 0.8709, -0.4019, -0.283, 0.8189, 0.5086, -0.2661, 0.8504, 0.5086, -0.1347, 0.8709, -0.4019, -0.283, 0.8159, -0.4019, -0.4157, 0.7672, 0.5086, -0.3909, 0.8189, 0.5086, -0.2661, 0.8159, -0.4019, -0.4157, 0.7408, -0.4019, -0.5382, 0.6966, 0.5086, -0.5061, 0.7672, 0.5086, -0.3909, 0.7408, -0.4019, -0.5382, 0.6475, -0.4019, -0.6475, 0.6088, 0.5086, -0.6088, 0.6966, 0.5086, -0.5061, 0.6475, -0.4019, -0.6475, 0.5382, -0.4019, -0.7408, 0.5061, 0.5086, -0.6966, 0.6088, 0.5086, -0.6088, 0.5382, -0.4019, -0.7408, 0.4157, -0.4019, -0.8159, 0.3909, 0.5086, -0.7672, 0.5061, 0.5086, -0.6966, 0.4157, -0.4019, -0.8159, 0.283, -0.4019, -0.8709, 0.2661, 0.5086, -0.8189, 0.3909, 0.5086, -0.7672, 0.283, -0.4019, -0.8709, 0.1432, -0.4019, -0.9044, 0.1347, 0.5086, -0.8504, 0.2661, 0.5086, -0.8189, 0.1432, -0.4019, -0.9044, -5.129e-06, -0.4019, -0.9157, -4.228e-09, 0.5086, -0.861, 0.1347, 0.5086, -0.8504, -5.129e-06, -0.4019, -0.9157, -0.1432, -0.4019, -0.9044, -0.1347, 0.5086, -0.8504, -4.228e-09, 0.5086, -0.861, -0.1432, -0.4019, -0.9044, -0.283, -0.4019, -0.8709, -0.2661, 0.5086, -0.8189, -0.1347, 0.5086, -0.8504, -0.283, -0.4019, -0.8709, -0.4157, -0.4019, -0.8159, -0.3909, 0.5086, -0.7672, -0.2661, 0.5086, -0.8189, -0.4157, -0.4019, -0.8159, -0.5382, -0.4019, -0.7408, -0.5061, 0.5086, -0.6966, -0.3909, 0.5086, -0.7672, -0.5382, -0.4019, -0.7408, -0.6475, -0.4019, -0.6475, -0.6088, 0.5086, -0.6088, -0.5061, 0.5086, -0.6966, -0.6475, -0.4019, -0.6475, -0.7408, -0.4019, -0.5382, -0.6966, 0.5086, -0.5061, -0.6088, 0.5086, -0.6088, -0.7408, -0.4019, -0.5382, -0.8159, -0.4019, -0.4157, -0.7672, 0.5086, -0.3909, -0.6966, 0.5086, -0.5061, -0.8159, -0.4019, -0.4157, -0.8709, -0.4019, -0.283, -0.8189, 0.5086, -0.2661, -0.7672, 0.5086, -0.3909, -0.8709, -0.4019, -0.283, -0.9044, -0.4019, -0.1432, -0.8504, 0.5086, -0.1347, -0.8189, 0.5086, -0.2661, -0.9044, -0.4019, -0.1432, -0.9157, -0.4019, -4.163e-06, -0.861, 0.5086, 7.328e-08, -0.8504, 0.5086, -0.1347, -0.9157, -0.4019, -4.163e-06, -0.9044, -0.4019, 0.1432, -0.8504, 0.5086, 0.1347, -0.861, 0.5086, 7.328e-08, -0.9044, -0.4019, 0.1432, -0.8709, -0.4019, 0.283, -0.8189, 0.5086, 0.2661, -0.8504, 0.5086, 0.1347, -0.8709, -0.4019, 0.283, -0.8159, -0.4019, 0.4157, -0.7672, 0.5086, 0.3909, -0.8189, 0.5086, 0.2661, -0.8159, -0.4019, 0.4157, -0.7408, -0.4019, 0.5382, -0.6966, 0.5086, 0.5061, -0.7672, 0.5086, 0.3909, -0.7408, -0.4019, 0.5382, -0.6475, -0.4019, 0.6475, -0.6088, 0.5086, 0.6088, -0.6966, 0.5086, 0.5061, -0.6475, -0.4019, 0.6475, -0.5382, -0.4019, 0.7408, -0.5061, 0.5086, 0.6966, -0.6088, 0.5086, 0.6088, -0.5382, -0.4019, 0.7408, -0.4157, -0.4019, 0.8159, -0.3909, 0.5086, 0.7672, -0.5061, 0.5086, 0.6966, -0.4157, -0.4019, 0.8159, -0.283, -0.4019, 0.8709, -0.2661, 0.5086, 0.8189, -0.3909, 0.5086, 0.7672, -0.283, -0.4019, 0.8709, -0.1432, -0.4019, 0.9044, -0.1347, 0.5086, 0.8504, -0.2661, 0.5086, 0.8189, -0.1432, -0.4019, 0.9044, 5e-06, -0.4019, 0.9157, 2.959e-08, 0.5086, 0.861, -0.1347, 0.5086, 0.8504, 5e-06, -0.4019, 0.9157, 0.1432, -0.4019, 0.9044, 0.1347, 0.5086, 0.8504, 2.959e-08, 0.5086, 0.861, 0.1432, -0.4019, 0.9044, 0.283, -0.4019, 0.8709, 0.2661, 0.5086, 0.8189, 0.1347, 0.5086, 0.8504, 0.283, -0.4019, 0.8709, 0.4157, -0.4019, 0.8159, 0.3909, 0.5086, 0.7672, 0.2661, 0.5086, 0.8189, 0.4157, -0.4019, 0.8159, 0.5382, -0.4019, 0.7408, 0.5061, 0.5086, 0.6966, 0.3909, 0.5086, 0.7672, 0.5382, -0.4019, 0.7408, 0.6475, -0.4019, 0.6475, 0.6088, 0.5086, 0.6088, 0.5061, 0.5086, 0.6966, 0.6475, -0.4019, 0.6475, 0.7408, -0.4019, 0.5382, 0.6966, 0.5086, 0.5061, 0.6088, 0.5086, 0.6088, 0.7408, -0.4019, 0.5382, 0.8159, -0.4019, 0.4157, 0.7672, 0.5086, 0.3909, 0.6966, 0.5086, 0.5061, 0.8159, -0.4019, 0.4157, 0.8709, -0.4019, 0.283, 0.8189, 0.5086, 0.2661, 0.7672, 0.5086, 0.3909, 0.8709, -0.4019, 0.283, 0.9044, -0.4019, 0.1432, 0.8504, 0.5086, 0.1347, 0.8189, 0.5086, 0.2661, 0.9044, -0.4019, 0.1432, 0.9157, -0.4019, 3.253e-06, 0.861, 0.5086, 7.261e-06, 0.8504, 0.5086, 0.1347, 0.9157, -0.4019, 3.253e-06, 0.9044, -0.4019, -0.1432, 0.8504, 0.5086, -0.1347, 0.861, 0.5086, 7.261e-06, -0.135, 0.9906, 0.02137, -0.13, 0.9906, 0.04223, -0.1749, 0.983, 0.05676, -0.1816, 0.9829, 0.02877, -0.13, 0.9906, 0.04223, -0.1218, 0.9906, 0.06205, -0.1639, 0.9829, 0.08347, -0.1749, 0.983, 0.05676, -0.1218, 0.9906, 0.06205, -0.1106, 0.9906, 0.08035, -0.1488, 0.9829, 0.1081, -0.1639, 0.9829, 0.08347, -0.1106, 0.9906, 0.08035, -0.09669, 0.9906, 0.09666, -0.1301, 0.9829, 0.13, -0.1488, 0.9829, 0.1081, -0.09669, 0.9906, 0.09666, -0.08038, 0.9906, 0.1106, -0.1081, 0.9829, 0.1488, -0.1301, 0.9829, 0.13, -0.08038, 0.9906, 0.1106, -0.06209, 0.9906, 0.1218, -0.08348, 0.983, 0.1638, -0.1081, 0.9829, 0.1488, -0.06209, 0.9906, 0.1218, -0.04227, 0.9906, 0.13, -0.05683, 0.983, 0.1749, -0.08348, 0.983, 0.1638, -0.04227, 0.9906, 0.13, -0.02141, 0.9906, 0.135, -0.02879, 0.9829, 0.1816, -0.05683, 0.983, 0.1749, -0.02141, 0.9906, 0.135, -2.263e-05, 0.9906, 0.1368, -1.757e-05, 0.9829, 0.1839, -0.02879, 0.9829, 0.1816, -2.263e-05, 0.9906, 0.1368, 0.02137, 0.9906, 0.135, 0.02874, 0.983, 0.1816, -1.757e-05, 0.9829, 0.1839, 0.02137, 0.9906, 0.135, 0.04223, 0.9906, 0.13, 0.0568, 0.983, 0.1749, 0.02874, 0.983, 0.1816, 0.04223, 0.9906, 0.13, 0.06205, 0.9906, 0.1218, 0.08347, 0.9829, 0.1639, 0.0568, 0.983, 0.1749, 0.06205, 0.9906, 0.1218, 0.08035, 0.9906, 0.1106, 0.1081, 0.9829, 0.1488, 0.08347, 0.9829, 0.1639, 0.08035, 0.9906, 0.1106, 0.09666, 0.9906, 0.09669, 0.1301, 0.9829, 0.13, 0.1081, 0.9829, 0.1488, 0.09666, 0.9906, 0.09669, 0.1106, 0.9906, 0.08038, 0.1488, 0.9829, 0.1081, 0.1301, 0.9829, 0.13, 0.1106, 0.9906, 0.08038, 0.1218, 0.9906, 0.06209, 0.1638, 0.983, 0.08348, 0.1488, 0.9829, 0.1081, 0.1218, 0.9906, 0.06209, 0.13, 0.9906, 0.04227, 0.1749, 0.9829, 0.05685, 0.1638, 0.983, 0.08348, 0.13, 0.9906, 0.04227, 0.135, 0.9906, 0.02141, 0.1816, 0.9829, 0.02882, 0.1749, 0.9829, 0.05685, 0.135, 0.9906, 0.02141, 0.1367, 0.9906, 2.158e-05, 0.1839, 0.9829, 1.752e-05, 0.1816, 0.9829, 0.02882, 0.1367, 0.9906, 2.158e-05, 0.135, 0.9906, -0.02137, 0.1816, 0.9829, -0.02882, 0.1839, 0.9829, 1.752e-05, 0.135, 0.9906, -0.02137, 0.13, 0.9906, -0.04223, 0.1749, 0.9829, -0.05681, 0.1816, 0.9829, -0.02882, 0.13, 0.9906, -0.04223, 0.1218, 0.9906, -0.06205, 0.1639, 0.9829, -0.08347, 0.1749, 0.9829, -0.05681, 0.1218, 0.9906, -0.06205, 0.1106, 0.9906, -0.08034, 0.1488, 0.9829, -0.1081, 0.1639, 0.9829, -0.08347, 0.1106, 0.9906, -0.08034, 0.09668, 0.9906, -0.09675, 0.1301, 0.9829, -0.13, 0.1488, 0.9829, -0.1081, 0.09668, 0.9906, -0.09675, 0.08038, 0.9906, -0.1106, 0.1081, 0.9829, -0.1488, 0.1301, 0.9829, -0.13, 0.08038, 0.9906, -0.1106, 0.06209, 0.9906, -0.1218, 0.0835, 0.9829, -0.1639, 0.1081, 0.9829, -0.1488, 0.06209, 0.9906, -0.1218, 0.04227, 0.9906, -0.13, 0.05685, 0.9829, -0.1749, 0.0835, 0.9829, -0.1639, 0.04227, 0.9906, -0.13, 0.02141, 0.9906, -0.135, 0.02878, 0.9829, -0.1816, 0.05685, 0.9829, -0.1749, 0.02141, 0.9906, -0.135, 2.012e-05, 0.9906, -0.1367, -5.272e-05, 0.9829, -0.1839, 0.02878, 0.9829, -0.1816, 2.012e-05, 0.9906, -0.1367, -0.02136, 0.9906, -0.135, -0.02885, 0.9829, -0.1816, -5.272e-05, 0.9829, -0.1839, -0.02136, 0.9906, -0.135, -0.04223, 0.9906, -0.13, -0.0568, 0.983, -0.1749, -0.02885, 0.9829, -0.1816, -0.04223, 0.9906, -0.13, -0.06205, 0.9906, -0.1218, -0.08345, 0.983, -0.1638, -0.0568, 0.983, -0.1749, -0.06205, 0.9906, -0.1218, -0.08034, 0.9906, -0.1106, -0.1081, 0.9829, -0.1488, -0.08345, 0.983, -0.1638, -0.08034, 0.9906, -0.1106, -0.09666, 0.9906, -0.09669, -0.13, 0.9829, -0.1301, -0.1081, 0.9829, -0.1488, -0.09666, 0.9906, -0.09669, -0.1106, 0.9906, -0.08038, -0.1488, 0.9829, -0.1081, -0.13, 0.9829, -0.1301, -0.1106, 0.9906, -0.08038, -0.1218, 0.9906, -0.06209, -0.1639, 0.9829, -0.0835, -0.1488, 0.9829, -0.1081, -0.1218, 0.9906, -0.06209, -0.13, 0.9906, -0.04227, -0.1749, 0.9829, -0.05688, -0.1639, 0.9829, -0.0835, -0.13, 0.9906, -0.04227, -0.135, 0.9906, -0.02141, -0.1816, 0.9829, -0.02879, -0.1749, 0.9829, -0.05688, -0.135, 0.9906, -0.02141, -0.1367, 0.9906, 3.677e-05, -0.1839, 0.9829, -1.886e-05, -0.1816, 0.9829, -0.02879, -0.1367, 0.9906, 3.677e-05, -0.135, 0.9906, 0.02137, -0.1816, 0.9829, 0.02877, -0.1839, 0.9829, -1.886e-05])] * 3)])

# ---- objects
ob_light = bpy.data.objects.new('Light', light_light)
ob_camera = bpy.data.objects.new('Camera', cam_camera)
ob_pcylinder7 = bpy.data.objects.new('pCylinder7', me_mesh_007)

# ---- transforms, parenting, visibility, modifiers, constraints
ob_light.location = (4.076, 1.005, 5.904)
ob_light.rotation_euler = (0.6503, 0.05522, 1.866)
ob_light.lock_rotations_4d = False
ob_light.empty_display_type = 'ARROWS'
ob_light.color = (0.0, 0.0, 0.0, 0.0)
ob_light.lineart.crease_threshold = 0.0
ob_camera.location = (7.359, -6.926, 4.958)
ob_camera.rotation_euler = (1.109, 0.0, 0.8149)
ob_camera.lock_rotations_4d = False
ob_camera.empty_display_type = 'ARROWS'
ob_camera.color = (0.0, 0.0, 0.0, 0.0)
ob_camera.display_type = 'WIRE'
ob_camera.lineart.crease_threshold = 0.0
ob_pcylinder7.location = (0.0, 0.0, 0.0)
ob_pcylinder7.rotation_euler = (1.571, -0.0, 0.0)
ob_pcylinder7.scale = (0.25, 0.25, 0.25)
ob_pcylinder7.color = (0.8, 0.8, 0.8, 1.0)
ob_pcylinder7.lineart.crease_threshold = 0.0
_m = ob_pcylinder7.modifiers.new('Subsurf', 'SUBSURF')
_m.uv_smooth = 'PRESERVE_CORNERS'
_m.quality = 2
_m.levels = 2
_m.show_only_control_edges = False
_m = ob_pcylinder7.modifiers.new('Solidify', 'SOLIDIFY')
_m.thickness = 0.014
_m.offset = 1.0
_m.nonmanifold_thickness_mode = 'FIXED'
_m.nonmanifold_merge_threshold = 0.0003

# ---- collection membership
col_collection.objects.link(ob_light)
col_collection.objects.link(ob_camera)
col_collection.objects.link(ob_pcylinder7)

# ---- scene / render settings (as saved in the file)
scene.camera = ob_camera
scene.frame_start = 1; scene.frame_end = 250; scene.frame_set(1)
scene.render.engine = 'BLENDER_EEVEE_NEXT'
scene.cycles.use_denoising = False
scene.cycles.samples = 128
scene.cycles.sampling_pattern = 'TABULATED_SOBOL'
scene.cycles.use_adaptive_sampling = False
scene.cycles.use_light_tree = False
scene.view_settings.view_transform = 'Filmic'
bpy.context.view_layer.update()

